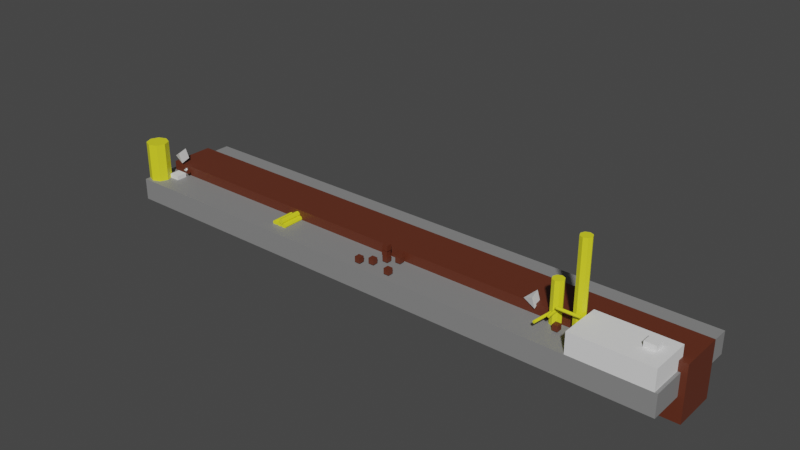 # Source: map_forest.blend  (saved by Blender 2.91.10; exported with 4.5.12 LTS)
import bpy
from mathutils import Matrix  # noqa: F401  (used for matrix-valued properties, if any)

bpy.ops.wm.read_factory_settings(use_empty=True)
scene = bpy.context.scene
scene.name = 'Scene'

# ---- materials (node trees are filled in below, after node groups)
mat_road = bpy.data.materials.new('road')
mat_road.use_transparent_shadow = False
mat_material_001 = bpy.data.materials.new('Material.001')
mat_material_001.use_transparent_shadow = False
mat_material_001.diffuse_color = (0.8, 0.7837, 0.01911, 1.0)
mat_wood = bpy.data.materials.new('Wood')
mat_wood.use_transparent_shadow = False
mat_wood.diffuse_color = (0.1193, 0.02738, 0.01199, 1.0)

# ---- material node trees
mat_road.use_nodes = True; mat_road.node_tree.nodes.clear()
_N = mat_road.node_tree.nodes; _L = mat_road.node_tree.links
n0 = _N.new('ShaderNodeBsdfPrincipled'); n0.name = 'Principled BSDF'; n0.location = (10, 300)
n0.distribution = 'GGX'
n0.subsurface_method = 'BURLEY'
n0.inputs[0].default_value = (0.2396, 0.2396, 0.2396, 1.0)
n0.inputs[3].default_value = 1.45
n0.inputs[27].default_value = (0.0, 0.0, 0.0, 1.0)
n0.inputs[28].default_value = 1.0
n1 = _N.new('ShaderNodeOutputMaterial'); n1.name = 'Material Output'; n1.location = (300, 300)
_L.new(n0.outputs[0], n1.inputs[0])
n1.is_active_output = True
mat_material_001.use_nodes = True; mat_material_001.node_tree.nodes.clear()
_N = mat_material_001.node_tree.nodes; _L = mat_material_001.node_tree.links
n0 = _N.new('ShaderNodeBsdfPrincipled'); n0.name = 'Principled BSDF'; n0.location = (10, 300)
n0.distribution = 'GGX'
n0.subsurface_method = 'BURLEY'
n0.inputs[0].default_value = (0.8, 0.7837, 0.01911, 1.0)
n0.inputs[3].default_value = 1.45
n0.inputs[27].default_value = (0.0, 0.0, 0.0, 1.0)
n0.inputs[28].default_value = 1.0
n1 = _N.new('ShaderNodeOutputMaterial'); n1.name = 'Material Output'; n1.location = (320, 270)
_L.new(n0.outputs[0], n1.inputs[0])
n1.is_active_output = True
mat_wood.use_nodes = True; mat_wood.node_tree.nodes.clear()
_N = mat_wood.node_tree.nodes; _L = mat_wood.node_tree.links
n0 = _N.new('ShaderNodeBsdfPrincipled'); n0.name = 'Principled BSDF'; n0.location = (10, 300)
n0.distribution = 'GGX'
n0.subsurface_method = 'BURLEY'
n0.inputs[0].default_value = (0.1193, 0.02738, 0.01199, 1.0)
n0.inputs[3].default_value = 1.45
n0.inputs[27].default_value = (0.0, 0.0, 0.0, 1.0)
n0.inputs[28].default_value = 1.0
n1 = _N.new('ShaderNodeOutputMaterial'); n1.name = 'Material Output'; n1.location = (320, 270)
_L.new(n0.outputs[0], n1.inputs[0])
n1.is_active_output = True

# ---- world
world_world = bpy.data.worlds.new('World'); scene.world = world_world
world_world.use_nodes = True; world_world.node_tree.nodes.clear()
_N = world_world.node_tree.nodes; _L = world_world.node_tree.links
n0 = _N.new('ShaderNodeOutputWorld'); n0.name = 'World Output'; n0.location = (300, 300)
n1 = _N.new('ShaderNodeBackground'); n1.name = 'Background'; n1.location = (10, 300)
n1.inputs[0].default_value = (0.05088, 0.05088, 0.05088, 1.0)
_L.new(n1.outputs[0], n0.inputs[0])
n0.is_active_output = True
world_world.color = (0.05088, 0.05088, 0.05088)
world_world.use_sun_shadow = False
world_world.sun_shadow_jitter_overblur = 0.0

# ---- meshes
me_cube_007 = bpy.data.meshes.new('Cube.007')
me_cube_007.from_pydata([(-0.5, -0.5, -0.5), (-0.5, -0.5, 0.5), (-0.5, 0.5, -0.5), (-0.5, 0.5, 0.5), (0.5, -0.5, -0.5), (0.5, -0.5, 0.5), (0.5, 0.5, -0.5), (0.5, 0.5, 0.5)], [], [(0, 1, 3, 2), (2, 3, 7, 6), (6, 7, 5, 4), (4, 5, 1, 0), (2, 6, 4, 0), (7, 3, 1, 5)])
_uv = me_cube_007.uv_layers.new(name='UVMap')
_uv.uv.foreach_set('vector', [0.375, 0.0, 0.625, 0.0, 0.625, 0.25, 0.375, 0.25, 0.375, 0.25, 0.625, 0.25, 0.625, 0.5, 0.375, 0.5, 0.375, 0.5, 0.625, 0.5, 0.625, 0.75, 0.375, 0.75, 0.375, 0.75, 0.625, 0.75, 0.625, 1.0, 0.375, 1.0, 0.125, 0.5, 0.375, 0.5, 0.375, 0.75, 0.125, 0.75, 0.625, 0.5, 0.875, 0.5, 0.875, 0.75, 0.625, 0.75])
me_cube_007.materials.append(mat_road)
me_cube_007.use_remesh_fix_poles = True
me_cube_007.use_remesh_preserve_attributes = False
me_cube_007.use_mirror_vertex_groups = False
me_cube_007.update()
me_lisek = bpy.data.meshes.new('Lisek')
me_lisek.from_pydata([(0.1468, -0.02114, 0.44), (0.07324, 0.008155, -0.0003238), (0.1322, 0.2802, 0.2337), (0.08788, 0.5501, 0.4094), (0.07324, 0.5208, -0.0006956), (0.1025, -0.1676, 0.6877), (0.1758, -0.07973, 0.8928), (-0.1468, -0.02114, 0.44), (0.0, 0.03714, 0.4824), (0.0, 0.01156, 0.2188), (-0.07324, 0.008155, -0.0003238), (-0.1322, 0.2802, 0.2337), (0.0, 0.5296, 0.2189), (-0.08788, 0.5501, 0.4094), (0.0, 0.5849, 0.4321), (-0.07324, 0.5208, -0.0006956), (-0.1025, -0.1676, 0.6877), (0.0, -0.3727, 0.5705), (-0.1758, -0.07973, 0.8928), (0.0, -0.1676, 0.7463)], [], [(2, 0, 1), (9, 2, 1), (0, 9, 1), (8, 3, 14), (0, 2, 3), (12, 3, 4), (3, 12, 14), (2, 12, 4), (3, 2, 4), (9, 12, 2), (5, 0, 6), (9, 0, 17), (0, 8, 6), (8, 19, 6), (0, 5, 17), (8, 0, 3), (5, 19, 17), (5, 6, 19), (11, 10, 7), (9, 10, 11), (7, 10, 9), (8, 14, 13), (7, 13, 11), (12, 15, 13), (13, 14, 12), (11, 15, 12), (13, 15, 11), (9, 11, 12), (16, 18, 7), (9, 17, 7), (7, 18, 8), (8, 18, 19), (7, 17, 16), (8, 13, 7), (16, 17, 19), (16, 19, 18)])
me_lisek.polygons.foreach_set('use_smooth', [True] * 36)
me_lisek.use_remesh_fix_poles = True
me_lisek.use_remesh_preserve_attributes = False
me_lisek.use_mirror_vertex_groups = False
me_lisek.update()
me_lisek.normals_split_custom_set([tuple(v) for v in zip(*[iter([0.7975, 0.07409, -0.5988, 0.9965, -0.08276, 0.008698, -0.006543, -0.2745, -0.9616, 0.0, -0.8072, -0.5903, 0.7975, 0.07409, -0.5988, -0.006543, -0.2745, -0.9616, 0.9965, -0.08276, 0.008698, 0.0, -0.8072, -0.5903, -0.006543, -0.2745, -0.9616, 0.0, 0.6201, 0.7845, 0.6881, 0.5859, 0.428, -9.714e-09, 0.8212, 0.5706, 0.9965, -0.08276, 0.008698, 0.7975, 0.07409, -0.5988, 0.6881, 0.5859, 0.428, -9.281e-09, 0.8816, -0.472, 0.6881, 0.5859, 0.428, 0.0355, 0.235, -0.9713, 0.6881, 0.5859, 0.428, -9.281e-09, 0.8816, -0.472, -9.714e-09, 0.8212, 0.5706, 0.7975, 0.07409, -0.5988, -9.281e-09, 0.8816, -0.472, 0.0355, 0.235, -0.9713, 0.6881, 0.5859, 0.428, 0.7975, 0.07409, -0.5988, 0.0355, 0.235, -0.9713, 0.0, -0.8072, -0.5903, -9.281e-09, 0.8816, -0.472, 0.7975, 0.07409, -0.5988, 0.7257, -0.661, 0.1906, 0.9965, -0.08276, 0.008698, 0.4169, 0.1037, 0.903, 0.0, -0.8072, -0.5903, 0.9965, -0.08276, 0.008698, -1.74e-08, -0.9993, -0.03869, 0.9965, -0.08276, 0.008698, 0.0, 0.6201, 0.7845, 0.4169, 0.1037, 0.903, 0.0, 0.6201, 0.7845, -3.302e-09, -0.3627, 0.9319, 0.4169, 0.1037, 0.903, 0.9965, -0.08276, 0.008698, 0.7257, -0.661, 0.1906, -1.74e-08, -0.9993, -0.03869, 0.0, 0.6201, 0.7845, 0.9965, -0.08276, 0.008698, 0.6881, 0.5859, 0.428, 0.7257, -0.661, 0.1906, -3.302e-09, -0.3627, 0.9319, -1.74e-08, -0.9993, -0.03869, 0.7257, -0.661, 0.1906, 0.4169, 0.1037, 0.903, -3.302e-09, -0.3627, 0.9319, -0.7975, 0.07409, -0.5988, 0.006543, -0.2745, -0.9616, -0.9965, -0.08276, 0.008698, 0.0, -0.8072, -0.5903, 0.006543, -0.2745, -0.9616, -0.7975, 0.07409, -0.5988, -0.9965, -0.08276, 0.008698, 0.006543, -0.2745, -0.9616, 0.0, -0.8072, -0.5903, 0.0, 0.6201, 0.7845, -9.714e-09, 0.8212, 0.5706, -0.6881, 0.5859, 0.428, -0.9965, -0.08276, 0.008698, -0.6881, 0.5859, 0.428, -0.7975, 0.07409, -0.5988, -9.281e-09, 0.8816, -0.472, -0.0355, 0.235, -0.9713, -0.6881, 0.5859, 0.428, -0.6881, 0.5859, 0.428, -9.714e-09, 0.8212, 0.5706, -9.281e-09, 0.8816, -0.472, -0.7975, 0.07409, -0.5988, -0.0355, 0.235, -0.9713, -9.281e-09, 0.8816, -0.472, -0.6881, 0.5859, 0.428, -0.0355, 0.235, -0.9713, -0.7975, 0.07409, -0.5988, 0.0, -0.8072, -0.5903, -0.7975, 0.07409, -0.5988, -9.281e-09, 0.8816, -0.472, -0.7257, -0.661, 0.1906, -0.4169, 0.1037, 0.903, -0.9965, -0.08276, 0.008698, 0.0, -0.8072, -0.5903, -1.74e-08, -0.9993, -0.03869, -0.9965, -0.08276, 0.008698, -0.9965, -0.08276, 0.008698, -0.4169, 0.1037, 0.903, 0.0, 0.6201, 0.7845, 0.0, 0.6201, 0.7845, -0.4169, 0.1037, 0.903, -3.302e-09, -0.3627, 0.9319, -0.9965, -0.08276, 0.008698, -1.74e-08, -0.9993, -0.03869, -0.7257, -0.661, 0.1906, 0.0, 0.6201, 0.7845, -0.6881, 0.5859, 0.428, -0.9965, -0.08276, 0.008698, -0.7257, -0.661, 0.1906, -1.74e-08, -0.9993, -0.03869, -3.302e-09, -0.3627, 0.9319, -0.7257, -0.661, 0.1906, -3.302e-09, -0.3627, 0.9319, -0.4169, 0.1037, 0.903])] * 3)])
me_cylinder_031 = bpy.data.meshes.new('Cylinder.031')
me_cylinder_031.from_pydata([(0.0, 0.1, 0.02262), (0.0, 0.1, 0.02262), (0.0, 0.1, 0.02262), (0.0, 0.1, 2.023), (0.0, 0.1, 2.023), (0.0, 0.1, 2.023), (0.07071, 0.07071, 0.02262), (0.07071, 0.07071, 0.02262), (0.07071, 0.07071, 0.02262), (0.07071, 0.07071, 2.023), (0.07071, 0.07071, 2.023), (0.07071, 0.07071, 2.023), (0.1, -4.371e-09, 0.02262), (0.1, -4.371e-09, 0.02262), (0.1, -4.371e-09, 0.02262), (0.1, -4.371e-09, 2.023), (0.1, -4.371e-09, 2.023), (0.1, -4.371e-09, 2.023), (0.07071, -0.07071, 0.02262), (0.07071, -0.07071, 0.02262), (0.07071, -0.07071, 0.02262), (0.07071, -0.07071, 2.023), (0.07071, -0.07071, 2.023), (0.07071, -0.07071, 2.023), (-8.742e-09, -0.1, 0.02262), (-8.742e-09, -0.1, 0.02262), (-8.742e-09, -0.1, 0.02262), (-8.742e-09, -0.1, 2.023), (-8.742e-09, -0.1, 2.023), (-8.742e-09, -0.1, 2.023), (-0.07071, -0.07071, 0.02262), (-0.07071, -0.07071, 0.02262), (-0.07071, -0.07071, 0.02262), (-0.07071, -0.07071, 2.023), (-0.07071, -0.07071, 2.023), (-0.07071, -0.07071, 2.023), (-0.1, 1.192e-09, 0.02262), (-0.1, 1.192e-09, 0.02262), (-0.1, 1.192e-09, 0.02262), (-0.1, 1.192e-09, 2.023), (-0.1, 1.192e-09, 2.023), (-0.1, 1.192e-09, 2.023), (-0.07071, 0.07071, 0.02262), (-0.07071, 0.07071, 0.02262), (-0.07071, 0.07071, 0.02262), (-0.07071, 0.07071, 2.023), (-0.07071, 0.07071, 2.023), (-0.07071, 0.07071, 2.023)], [], [(2, 5, 10), (2, 10, 7), (8, 11, 16), (8, 16, 13), (14, 17, 23), (14, 23, 20), (19, 22, 29), (19, 29, 26), (24, 27, 34), (24, 34, 31), (30, 33, 40), (30, 40, 37), (15, 9, 4), (4, 47, 41), (41, 35, 28), (28, 21, 15), (15, 4, 41), (41, 28, 15), (36, 39, 45), (36, 45, 42), (43, 46, 3), (43, 3, 0), (44, 1, 6), (6, 12, 18), (18, 25, 32), (32, 38, 44), (44, 6, 18), (18, 32, 44)])
me_cylinder_031.polygons.foreach_set('use_smooth', [0, 0, 0, 0, 0, 0, 0, 0, 0, 0, 1, 1, 0, 0, 0, 0, 0, 0, 1, 1, 1, 1, 0, 1, 0, 0, 0, 0])
_uv = me_cylinder_031.uv_layers.new(name='UVMap')
_uv.uv.foreach_set('vector', [1.0, 0.5, 1.0, 1.0, 0.875, 1.0, 1.0, 0.5, 0.875, 1.0, 0.875, 0.5, 0.875, 0.5, 0.875, 1.0, 0.75, 1.0, 0.875, 0.5, 0.75, 1.0, 0.75, 0.5, 0.75, 0.5, 0.75, 1.0, 0.625, 1.0, 0.75, 0.5, 0.625, 1.0, 0.625, 0.5, 0.625, 0.5, 0.625, 1.0, 0.5, 1.0, 0.625, 0.5, 0.5, 1.0, 0.5, 0.5, 0.5, 0.5, 0.5, 1.0, 0.375, 1.0, 0.5, 0.5, 0.375, 1.0, 0.375, 0.5, 0.375, 0.5, 0.375, 1.0, 0.25, 1.0, 0.375, 0.5, 0.25, 1.0, 0.25, 0.5, 0.49, 0.25, 0.4197, 0.4197, 0.25, 0.49, 0.25, 0.49, 0.08029, 0.4197, 0.01, 0.25, 0.01, 0.25, 0.08029, 0.08029, 0.25, 0.01, 0.25, 0.01, 0.4197, 0.08029, 0.49, 0.25, 0.49, 0.25, 0.25, 0.49, 0.01, 0.25, 0.01, 0.25, 0.25, 0.01, 0.49, 0.25, 0.25, 0.5, 0.25, 1.0, 0.125, 1.0, 0.25, 0.5, 0.125, 1.0, 0.125, 0.5, 0.125, 0.5, 0.125, 1.0, 0.0, 1.0, 0.125, 0.5, 0.0, 1.0, 0.0, 0.5, 0.5803, 0.4197, 0.75, 0.49, 0.9197, 0.4197, 0.9197, 0.4197, 0.99, 0.25, 0.9197, 0.08029, 0.9197, 0.08029, 0.75, 0.01, 0.5803, 0.08029, 0.5803, 0.08029, 0.51, 0.25, 0.5803, 0.4197, 0.5803, 0.4197, 0.9197, 0.4197, 0.9197, 0.08029, 0.9197, 0.08029, 0.5803, 0.08029, 0.5803, 0.4197])
me_cylinder_031.materials.append(mat_material_001)
me_cylinder_031.use_remesh_fix_poles = True
me_cylinder_031.use_remesh_preserve_attributes = False
me_cylinder_031.use_mirror_vertex_groups = False
me_cylinder_031.update()
me_cylinder_031.normals_split_custom_set([tuple(v) for v in zip(*[iter([0.3827, 0.9239, 0.0, 0.3827, 0.9239, 0.0, 0.3827, 0.9239, 0.0, 0.3827, 0.9239, 0.0, 0.3827, 0.9239, 0.0, 0.3827, 0.9239, 0.0, 0.9239, 0.3827, 0.0, 0.9239, 0.3827, 0.0, 0.9239, 0.3827, 0.0, 0.9239, 0.3827, 0.0, 0.9239, 0.3827, 0.0, 0.9239, 0.3827, 0.0, 0.9239, -0.3827, 0.0, 0.9239, -0.3827, 0.0, 0.9239, -0.3827, 0.0, 0.9239, -0.3827, 0.0, 0.9239, -0.3827, 0.0, 0.9239, -0.3827, 0.0, 0.3827, -0.9239, 0.0, 0.3827, -0.9239, 0.0, 0.3827, -0.9239, 0.0, 0.3827, -0.9239, 0.0, 0.3827, -0.9239, 0.0, 0.3827, -0.9239, 0.0, -0.3827, -0.9239, 0.0, -0.3827, -0.9239, 0.0, -0.3827, -0.9239, 0.0, -0.3827, -0.9239, 0.0, -0.3827, -0.9239, 0.0, -0.3827, -0.9239, 0.0, -0.9239, -0.3827, 0.0, -0.9239, -0.3827, 0.0, -0.9239, -0.3827, 0.0, -0.9239, -0.3827, 0.0, -0.9239, -0.3827, 0.0, -0.9239, -0.3827, 0.0, 0.0, 0.0, 1.0, 0.0, 0.0, 1.0, 0.0, 0.0, 1.0, 0.0, 0.0, 1.0, 0.0, 0.0, 1.0, 0.0, 0.0, 1.0, 0.0, 0.0, 1.0, 0.0, 0.0, 1.0, 0.0, 0.0, 1.0, 0.0, 0.0, 1.0, 0.0, 0.0, 1.0, 0.0, 0.0, 1.0, 0.0, 0.0, 1.0, 0.0, 0.0, 1.0, 0.0, 0.0, 1.0, 0.0, 0.0, 1.0, 0.0, 0.0, 1.0, 0.0, 0.0, 1.0, -0.9239, 0.3827, 0.0, -0.9239, 0.3827, 0.0, -0.9239, 0.3827, 0.0, -0.9239, 0.3827, 0.0, -0.9239, 0.3827, 0.0, -0.9239, 0.3827, 0.0, -0.3827, 0.9239, 0.0, -0.3827, 0.9239, 0.0, -0.3827, 0.9239, 0.0, -0.3827, 0.9239, 0.0, -0.3827, 0.9239, 0.0, -0.3827, 0.9239, 0.0, 0.0, 0.0, -1.0, 0.0, 0.0, -1.0, 0.0, 0.0, -1.0, 5.621e-08, 0.0, -1.0, 5.621e-08, 0.0, -1.0, 5.621e-08, 0.0, -1.0, 0.0, 0.0, -1.0, 0.0, 0.0, -1.0, 0.0, 0.0, -1.0, 0.0, 0.0, -1.0, 0.0, 0.0, -1.0, 0.0, 0.0, -1.0, 0.0, 0.0, -1.0, 0.0, 0.0, -1.0, 0.0, 0.0, -1.0, 2.328e-08, 0.0, -1.0, 2.328e-08, 0.0, -1.0, 2.328e-08, 0.0, -1.0])] * 3)])
me_cylinder_086 = bpy.data.meshes.new('Cylinder.086')
me_cylinder_086.from_pydata([(0.0, 0.1, 0.02262), (0.0, 0.1, 0.02262), (0.0, 0.1, 0.02262), (0.0, 0.1, 2.023), (0.0, 0.1, 2.023), (0.0, 0.1, 2.023), (0.07071, 0.07071, 0.02262), (0.07071, 0.07071, 0.02262), (0.07071, 0.07071, 0.02262), (0.07071, 0.07071, 2.023), (0.07071, 0.07071, 2.023), (0.07071, 0.07071, 2.023), (0.1, -4.371e-09, 0.02262), (0.1, -4.371e-09, 0.02262), (0.1, -4.371e-09, 0.02262), (0.1, -4.371e-09, 2.023), (0.1, -4.371e-09, 2.023), (0.1, -4.371e-09, 2.023), (0.07071, -0.07071, 0.02262), (0.07071, -0.07071, 0.02262), (0.07071, -0.07071, 0.02262), (0.07071, -0.07071, 2.023), (0.07071, -0.07071, 2.023), (0.07071, -0.07071, 2.023), (-8.742e-09, -0.1, 0.02262), (-8.742e-09, -0.1, 0.02262), (-8.742e-09, -0.1, 0.02262), (-8.742e-09, -0.1, 2.023), (-8.742e-09, -0.1, 2.023), (-8.742e-09, -0.1, 2.023), (-0.07071, -0.07071, 0.02262), (-0.07071, -0.07071, 0.02262), (-0.07071, -0.07071, 0.02262), (-0.07071, -0.07071, 2.023), (-0.07071, -0.07071, 2.023), (-0.07071, -0.07071, 2.023), (-0.1, 1.192e-09, 0.02262), (-0.1, 1.192e-09, 0.02262), (-0.1, 1.192e-09, 0.02262), (-0.1, 1.192e-09, 2.023), (-0.1, 1.192e-09, 2.023), (-0.1, 1.192e-09, 2.023), (-0.07071, 0.07071, 0.02262), (-0.07071, 0.07071, 0.02262), (-0.07071, 0.07071, 0.02262), (-0.07071, 0.07071, 2.023), (-0.07071, 0.07071, 2.023), (-0.07071, 0.07071, 2.023)], [], [(2, 5, 10), (2, 10, 7), (8, 11, 16), (8, 16, 13), (14, 17, 23), (14, 23, 20), (19, 22, 29), (19, 29, 26), (24, 27, 34), (24, 34, 31), (30, 33, 40), (30, 40, 37), (15, 9, 4), (4, 47, 41), (41, 35, 28), (28, 21, 15), (15, 4, 41), (41, 28, 15), (36, 39, 45), (36, 45, 42), (43, 46, 3), (43, 3, 0), (44, 1, 6), (6, 12, 18), (18, 25, 32), (32, 38, 44), (44, 6, 18), (18, 32, 44)])
me_cylinder_086.polygons.foreach_set('use_smooth', [0, 0, 0, 0, 0, 0, 0, 0, 0, 0, 1, 1, 0, 0, 0, 0, 0, 0, 1, 1, 1, 1, 0, 1, 0, 0, 0, 0])
_uv = me_cylinder_086.uv_layers.new(name='UVMap')
_uv.uv.foreach_set('vector', [1.0, 0.5, 1.0, 1.0, 0.875, 1.0, 1.0, 0.5, 0.875, 1.0, 0.875, 0.5, 0.875, 0.5, 0.875, 1.0, 0.75, 1.0, 0.875, 0.5, 0.75, 1.0, 0.75, 0.5, 0.75, 0.5, 0.75, 1.0, 0.625, 1.0, 0.75, 0.5, 0.625, 1.0, 0.625, 0.5, 0.625, 0.5, 0.625, 1.0, 0.5, 1.0, 0.625, 0.5, 0.5, 1.0, 0.5, 0.5, 0.5, 0.5, 0.5, 1.0, 0.375, 1.0, 0.5, 0.5, 0.375, 1.0, 0.375, 0.5, 0.375, 0.5, 0.375, 1.0, 0.25, 1.0, 0.375, 0.5, 0.25, 1.0, 0.25, 0.5, 0.49, 0.25, 0.4197, 0.4197, 0.25, 0.49, 0.25, 0.49, 0.08029, 0.4197, 0.01, 0.25, 0.01, 0.25, 0.08029, 0.08029, 0.25, 0.01, 0.25, 0.01, 0.4197, 0.08029, 0.49, 0.25, 0.49, 0.25, 0.25, 0.49, 0.01, 0.25, 0.01, 0.25, 0.25, 0.01, 0.49, 0.25, 0.25, 0.5, 0.25, 1.0, 0.125, 1.0, 0.25, 0.5, 0.125, 1.0, 0.125, 0.5, 0.125, 0.5, 0.125, 1.0, 0.0, 1.0, 0.125, 0.5, 0.0, 1.0, 0.0, 0.5, 0.5803, 0.4197, 0.75, 0.49, 0.9197, 0.4197, 0.9197, 0.4197, 0.99, 0.25, 0.9197, 0.08029, 0.9197, 0.08029, 0.75, 0.01, 0.5803, 0.08029, 0.5803, 0.08029, 0.51, 0.25, 0.5803, 0.4197, 0.5803, 0.4197, 0.9197, 0.4197, 0.9197, 0.08029, 0.9197, 0.08029, 0.5803, 0.08029, 0.5803, 0.4197])
me_cylinder_086.materials.append(mat_material_001)
me_cylinder_086.use_remesh_fix_poles = True
me_cylinder_086.use_remesh_preserve_attributes = False
me_cylinder_086.use_mirror_vertex_groups = False
me_cylinder_086.update()
me_cylinder_086.normals_split_custom_set([tuple(v) for v in zip(*[iter([0.3827, 0.9239, 0.0, 0.3827, 0.9239, 0.0, 0.3827, 0.9239, 0.0, 0.3827, 0.9239, 0.0, 0.3827, 0.9239, 0.0, 0.3827, 0.9239, 0.0, 0.9239, 0.3827, 0.0, 0.9239, 0.3827, 0.0, 0.9239, 0.3827, 0.0, 0.9239, 0.3827, 0.0, 0.9239, 0.3827, 0.0, 0.9239, 0.3827, 0.0, 0.9239, -0.3827, 0.0, 0.9239, -0.3827, 0.0, 0.9239, -0.3827, 0.0, 0.9239, -0.3827, 0.0, 0.9239, -0.3827, 0.0, 0.9239, -0.3827, 0.0, 0.3827, -0.9239, 0.0, 0.3827, -0.9239, 0.0, 0.3827, -0.9239, 0.0, 0.3827, -0.9239, 0.0, 0.3827, -0.9239, 0.0, 0.3827, -0.9239, 0.0, -0.3827, -0.9239, 0.0, -0.3827, -0.9239, 0.0, -0.3827, -0.9239, 0.0, -0.3827, -0.9239, 0.0, -0.3827, -0.9239, 0.0, -0.3827, -0.9239, 0.0, -0.9239, -0.3827, 0.0, -0.9239, -0.3827, 0.0, -0.9239, -0.3827, 0.0, -0.9239, -0.3827, 0.0, -0.9239, -0.3827, 0.0, -0.9239, -0.3827, 0.0, 0.0, 0.0, 1.0, 0.0, 0.0, 1.0, 0.0, 0.0, 1.0, 0.0, 0.0, 1.0, 0.0, 0.0, 1.0, 0.0, 0.0, 1.0, 0.0, 0.0, 1.0, 0.0, 0.0, 1.0, 0.0, 0.0, 1.0, 0.0, 0.0, 1.0, 0.0, 0.0, 1.0, 0.0, 0.0, 1.0, 0.0, 0.0, 1.0, 0.0, 0.0, 1.0, 0.0, 0.0, 1.0, 0.0, 0.0, 1.0, 0.0, 0.0, 1.0, 0.0, 0.0, 1.0, -0.9239, 0.3827, 0.0, -0.9239, 0.3827, 0.0, -0.9239, 0.3827, 0.0, -0.9239, 0.3827, 0.0, -0.9239, 0.3827, 0.0, -0.9239, 0.3827, 0.0, -0.3827, 0.9239, 0.0, -0.3827, 0.9239, 0.0, -0.3827, 0.9239, 0.0, -0.3827, 0.9239, 0.0, -0.3827, 0.9239, 0.0, -0.3827, 0.9239, 0.0, 0.0, 0.0, -1.0, 0.0, 0.0, -1.0, 0.0, 0.0, -1.0, 5.621e-08, 0.0, -1.0, 5.621e-08, 0.0, -1.0, 5.621e-08, 0.0, -1.0, 0.0, 0.0, -1.0, 0.0, 0.0, -1.0, 0.0, 0.0, -1.0, 0.0, 0.0, -1.0, 0.0, 0.0, -1.0, 0.0, 0.0, -1.0, 0.0, 0.0, -1.0, 0.0, 0.0, -1.0, 0.0, 0.0, -1.0, 2.328e-08, 0.0, -1.0, 2.328e-08, 0.0, -1.0, 2.328e-08, 0.0, -1.0])] * 3)])
me_cube_026 = bpy.data.meshes.new('Cube.026')
me_cube_026.from_pydata([(-0.5, -0.5, -0.5), (-0.5, -0.5, 0.5), (-0.5, 0.5, -0.5), (-0.5, 0.5, 0.5), (0.5, -0.5, -0.5), (0.5, -0.5, 0.5), (0.5, 0.5, -0.5), (0.5, 0.5, 0.5)], [], [(0, 1, 3, 2), (2, 3, 7, 6), (6, 7, 5, 4), (4, 5, 1, 0), (2, 6, 4, 0), (7, 3, 1, 5)])
_uv = me_cube_026.uv_layers.new(name='UVMap')
_uv.uv.foreach_set('vector', [0.375, 0.0, 0.625, 0.0, 0.625, 0.25, 0.375, 0.25, 0.375, 0.25, 0.625, 0.25, 0.625, 0.5, 0.375, 0.5, 0.375, 0.5, 0.625, 0.5, 0.625, 0.75, 0.375, 0.75, 0.375, 0.75, 0.625, 0.75, 0.625, 1.0, 0.375, 1.0, 0.125, 0.5, 0.375, 0.5, 0.375, 0.75, 0.125, 0.75, 0.625, 0.5, 0.875, 0.5, 0.875, 0.75, 0.625, 0.75])
me_cube_026.materials.append(mat_wood)
me_cube_026.use_remesh_fix_poles = True
me_cube_026.use_remesh_preserve_attributes = False
me_cube_026.use_mirror_vertex_groups = False
me_cube_026.update()
me_cylinder_087 = bpy.data.meshes.new('Cylinder.087')
me_cylinder_087.from_pydata([(0.0, 0.1, 0.02262), (0.0, 0.1, 0.02262), (0.0, 0.1, 0.02262), (0.0, 0.1, 2.023), (0.0, 0.1, 2.023), (0.0, 0.1, 2.023), (0.07071, 0.07071, 0.02262), (0.07071, 0.07071, 0.02262), (0.07071, 0.07071, 0.02262), (0.07071, 0.07071, 2.023), (0.07071, 0.07071, 2.023), (0.07071, 0.07071, 2.023), (0.1, -4.371e-09, 0.02262), (0.1, -4.371e-09, 0.02262), (0.1, -4.371e-09, 0.02262), (0.1, -4.371e-09, 2.023), (0.1, -4.371e-09, 2.023), (0.1, -4.371e-09, 2.023), (0.07071, -0.07071, 0.02262), (0.07071, -0.07071, 0.02262), (0.07071, -0.07071, 0.02262), (0.07071, -0.07071, 2.023), (0.07071, -0.07071, 2.023), (0.07071, -0.07071, 2.023), (-8.742e-09, -0.1, 0.02262), (-8.742e-09, -0.1, 0.02262), (-8.742e-09, -0.1, 0.02262), (-8.742e-09, -0.1, 2.023), (-8.742e-09, -0.1, 2.023), (-8.742e-09, -0.1, 2.023), (-0.07071, -0.07071, 0.02262), (-0.07071, -0.07071, 0.02262), (-0.07071, -0.07071, 0.02262), (-0.07071, -0.07071, 2.023), (-0.07071, -0.07071, 2.023), (-0.07071, -0.07071, 2.023), (-0.1, 1.192e-09, 0.02262), (-0.1, 1.192e-09, 0.02262), (-0.1, 1.192e-09, 0.02262), (-0.1, 1.192e-09, 2.023), (-0.1, 1.192e-09, 2.023), (-0.1, 1.192e-09, 2.023), (-0.07071, 0.07071, 0.02262), (-0.07071, 0.07071, 0.02262), (-0.07071, 0.07071, 0.02262), (-0.07071, 0.07071, 2.023), (-0.07071, 0.07071, 2.023), (-0.07071, 0.07071, 2.023)], [], [(2, 5, 10), (2, 10, 7), (8, 11, 16), (8, 16, 13), (14, 17, 23), (14, 23, 20), (19, 22, 29), (19, 29, 26), (24, 27, 34), (24, 34, 31), (30, 33, 40), (30, 40, 37), (15, 9, 4), (4, 47, 41), (41, 35, 28), (28, 21, 15), (15, 4, 41), (41, 28, 15), (36, 39, 45), (36, 45, 42), (43, 46, 3), (43, 3, 0), (44, 1, 6), (6, 12, 18), (18, 25, 32), (32, 38, 44), (44, 6, 18), (18, 32, 44)])
me_cylinder_087.polygons.foreach_set('use_smooth', [0, 0, 0, 0, 0, 0, 0, 0, 0, 0, 1, 1, 0, 0, 0, 0, 0, 0, 1, 1, 1, 1, 0, 1, 0, 0, 0, 0])
_uv = me_cylinder_087.uv_layers.new(name='UVMap')
_uv.uv.foreach_set('vector', [1.0, 0.5, 1.0, 1.0, 0.875, 1.0, 1.0, 0.5, 0.875, 1.0, 0.875, 0.5, 0.875, 0.5, 0.875, 1.0, 0.75, 1.0, 0.875, 0.5, 0.75, 1.0, 0.75, 0.5, 0.75, 0.5, 0.75, 1.0, 0.625, 1.0, 0.75, 0.5, 0.625, 1.0, 0.625, 0.5, 0.625, 0.5, 0.625, 1.0, 0.5, 1.0, 0.625, 0.5, 0.5, 1.0, 0.5, 0.5, 0.5, 0.5, 0.5, 1.0, 0.375, 1.0, 0.5, 0.5, 0.375, 1.0, 0.375, 0.5, 0.375, 0.5, 0.375, 1.0, 0.25, 1.0, 0.375, 0.5, 0.25, 1.0, 0.25, 0.5, 0.49, 0.25, 0.4197, 0.4197, 0.25, 0.49, 0.25, 0.49, 0.08029, 0.4197, 0.01, 0.25, 0.01, 0.25, 0.08029, 0.08029, 0.25, 0.01, 0.25, 0.01, 0.4197, 0.08029, 0.49, 0.25, 0.49, 0.25, 0.25, 0.49, 0.01, 0.25, 0.01, 0.25, 0.25, 0.01, 0.49, 0.25, 0.25, 0.5, 0.25, 1.0, 0.125, 1.0, 0.25, 0.5, 0.125, 1.0, 0.125, 0.5, 0.125, 0.5, 0.125, 1.0, 0.0, 1.0, 0.125, 0.5, 0.0, 1.0, 0.0, 0.5, 0.5803, 0.4197, 0.75, 0.49, 0.9197, 0.4197, 0.9197, 0.4197, 0.99, 0.25, 0.9197, 0.08029, 0.9197, 0.08029, 0.75, 0.01, 0.5803, 0.08029, 0.5803, 0.08029, 0.51, 0.25, 0.5803, 0.4197, 0.5803, 0.4197, 0.9197, 0.4197, 0.9197, 0.08029, 0.9197, 0.08029, 0.5803, 0.08029, 0.5803, 0.4197])
me_cylinder_087.materials.append(mat_material_001)
me_cylinder_087.use_remesh_fix_poles = True
me_cylinder_087.use_remesh_preserve_attributes = False
me_cylinder_087.use_mirror_vertex_groups = False
me_cylinder_087.update()
me_cylinder_087.normals_split_custom_set([tuple(v) for v in zip(*[iter([0.3827, 0.9239, 0.0, 0.3827, 0.9239, 0.0, 0.3827, 0.9239, 0.0, 0.3827, 0.9239, 0.0, 0.3827, 0.9239, 0.0, 0.3827, 0.9239, 0.0, 0.9239, 0.3827, 0.0, 0.9239, 0.3827, 0.0, 0.9239, 0.3827, 0.0, 0.9239, 0.3827, 0.0, 0.9239, 0.3827, 0.0, 0.9239, 0.3827, 0.0, 0.9239, -0.3827, 0.0, 0.9239, -0.3827, 0.0, 0.9239, -0.3827, 0.0, 0.9239, -0.3827, 0.0, 0.9239, -0.3827, 0.0, 0.9239, -0.3827, 0.0, 0.3827, -0.9239, 0.0, 0.3827, -0.9239, 0.0, 0.3827, -0.9239, 0.0, 0.3827, -0.9239, 0.0, 0.3827, -0.9239, 0.0, 0.3827, -0.9239, 0.0, -0.3827, -0.9239, 0.0, -0.3827, -0.9239, 0.0, -0.3827, -0.9239, 0.0, -0.3827, -0.9239, 0.0, -0.3827, -0.9239, 0.0, -0.3827, -0.9239, 0.0, -0.9239, -0.3827, 0.0, -0.9239, -0.3827, 0.0, -0.9239, -0.3827, 0.0, -0.9239, -0.3827, 0.0, -0.9239, -0.3827, 0.0, -0.9239, -0.3827, 0.0, 0.0, 0.0, 1.0, 0.0, 0.0, 1.0, 0.0, 0.0, 1.0, 0.0, 0.0, 1.0, 0.0, 0.0, 1.0, 0.0, 0.0, 1.0, 0.0, 0.0, 1.0, 0.0, 0.0, 1.0, 0.0, 0.0, 1.0, 0.0, 0.0, 1.0, 0.0, 0.0, 1.0, 0.0, 0.0, 1.0, 0.0, 0.0, 1.0, 0.0, 0.0, 1.0, 0.0, 0.0, 1.0, 0.0, 0.0, 1.0, 0.0, 0.0, 1.0, 0.0, 0.0, 1.0, -0.9239, 0.3827, 0.0, -0.9239, 0.3827, 0.0, -0.9239, 0.3827, 0.0, -0.9239, 0.3827, 0.0, -0.9239, 0.3827, 0.0, -0.9239, 0.3827, 0.0, -0.3827, 0.9239, 0.0, -0.3827, 0.9239, 0.0, -0.3827, 0.9239, 0.0, -0.3827, 0.9239, 0.0, -0.3827, 0.9239, 0.0, -0.3827, 0.9239, 0.0, 0.0, 0.0, -1.0, 0.0, 0.0, -1.0, 0.0, 0.0, -1.0, 5.621e-08, 0.0, -1.0, 5.621e-08, 0.0, -1.0, 5.621e-08, 0.0, -1.0, 0.0, 0.0, -1.0, 0.0, 0.0, -1.0, 0.0, 0.0, -1.0, 0.0, 0.0, -1.0, 0.0, 0.0, -1.0, 0.0, 0.0, -1.0, 0.0, 0.0, -1.0, 0.0, 0.0, -1.0, 0.0, 0.0, -1.0, 2.328e-08, 0.0, -1.0, 2.328e-08, 0.0, -1.0, 2.328e-08, 0.0, -1.0])] * 3)])
me_cylinder_089 = bpy.data.meshes.new('Cylinder.089')
me_cylinder_089.from_pydata([(0.0, 0.5, -0.4887), (0.0, 0.5, -0.4887), (0.0, 0.5, -0.4887), (0.0, 0.5, 0.5113), (0.0, 0.5, 0.5113), (0.0, 0.5, 0.5113), (0.3536, 0.3536, -0.4887), (0.3536, 0.3536, -0.4887), (0.3536, 0.3536, -0.4887), (0.3536, 0.3536, 0.5113), (0.3536, 0.3536, 0.5113), (0.3536, 0.3536, 0.5113), (0.5, -2.186e-08, -0.4887), (0.5, -2.186e-08, -0.4887), (0.5, -2.186e-08, -0.4887), (0.5, -2.186e-08, 0.5113), (0.5, -2.186e-08, 0.5113), (0.5, -2.186e-08, 0.5113), (0.3536, -0.3536, -0.4887), (0.3536, -0.3536, -0.4887), (0.3536, -0.3536, -0.4887), (0.3536, -0.3536, 0.5113), (0.3536, -0.3536, 0.5113), (0.3536, -0.3536, 0.5113), (-4.371e-08, -0.5, -0.4887), (-4.371e-08, -0.5, -0.4887), (-4.371e-08, -0.5, -0.4887), (-4.371e-08, -0.5, 0.5113), (-4.371e-08, -0.5, 0.5113), (-4.371e-08, -0.5, 0.5113), (-0.3536, -0.3536, -0.4887), (-0.3536, -0.3536, -0.4887), (-0.3536, -0.3536, -0.4887), (-0.3536, -0.3536, 0.5113), (-0.3536, -0.3536, 0.5113), (-0.3536, -0.3536, 0.5113), (-0.5, 5.962e-09, -0.4887), (-0.5, 5.962e-09, -0.4887), (-0.5, 5.962e-09, -0.4887), (-0.5, 5.962e-09, 0.5113), (-0.5, 5.962e-09, 0.5113), (-0.5, 5.962e-09, 0.5113), (-0.3536, 0.3536, -0.4887), (-0.3536, 0.3536, -0.4887), (-0.3536, 0.3536, -0.4887), (-0.3536, 0.3536, 0.5113), (-0.3536, 0.3536, 0.5113), (-0.3536, 0.3536, 0.5113)], [], [(2, 5, 10), (2, 10, 7), (8, 11, 16), (8, 16, 13), (14, 17, 23), (14, 23, 20), (19, 22, 29), (19, 29, 26), (24, 27, 34), (24, 34, 31), (30, 33, 40), (30, 40, 37), (15, 9, 4), (4, 47, 41), (41, 35, 28), (28, 21, 15), (15, 4, 41), (41, 28, 15), (36, 39, 45), (36, 45, 42), (43, 46, 3), (43, 3, 0), (44, 1, 6), (6, 12, 18), (18, 25, 32), (32, 38, 44), (44, 6, 18), (18, 32, 44)])
me_cylinder_089.polygons.foreach_set('use_smooth', [0, 0, 0, 0, 0, 0, 0, 0, 0, 0, 1, 1, 0, 0, 0, 0, 0, 0, 1, 1, 1, 1, 0, 1, 0, 0, 0, 0])
_uv = me_cylinder_089.uv_layers.new(name='UVMap')
_uv.uv.foreach_set('vector', [1.0, 0.5, 1.0, 1.0, 0.875, 1.0, 1.0, 0.5, 0.875, 1.0, 0.875, 0.5, 0.875, 0.5, 0.875, 1.0, 0.75, 1.0, 0.875, 0.5, 0.75, 1.0, 0.75, 0.5, 0.75, 0.5, 0.75, 1.0, 0.625, 1.0, 0.75, 0.5, 0.625, 1.0, 0.625, 0.5, 0.625, 0.5, 0.625, 1.0, 0.5, 1.0, 0.625, 0.5, 0.5, 1.0, 0.5, 0.5, 0.5, 0.5, 0.5, 1.0, 0.375, 1.0, 0.5, 0.5, 0.375, 1.0, 0.375, 0.5, 0.375, 0.5, 0.375, 1.0, 0.25, 1.0, 0.375, 0.5, 0.25, 1.0, 0.25, 0.5, 0.49, 0.25, 0.4197, 0.4197, 0.25, 0.49, 0.25, 0.49, 0.08029, 0.4197, 0.01, 0.25, 0.01, 0.25, 0.08029, 0.08029, 0.25, 0.01, 0.25, 0.01, 0.4197, 0.08029, 0.49, 0.25, 0.49, 0.25, 0.25, 0.49, 0.01, 0.25, 0.01, 0.25, 0.25, 0.01, 0.49, 0.25, 0.25, 0.5, 0.25, 1.0, 0.125, 1.0, 0.25, 0.5, 0.125, 1.0, 0.125, 0.5, 0.125, 0.5, 0.125, 1.0, 0.0, 1.0, 0.125, 0.5, 0.0, 1.0, 0.0, 0.5, 0.5803, 0.4197, 0.75, 0.49, 0.9197, 0.4197, 0.9197, 0.4197, 0.99, 0.25, 0.9197, 0.08029, 0.9197, 0.08029, 0.75, 0.01, 0.5803, 0.08029, 0.5803, 0.08029, 0.51, 0.25, 0.5803, 0.4197, 0.5803, 0.4197, 0.9197, 0.4197, 0.9197, 0.08029, 0.9197, 0.08029, 0.5803, 0.08029, 0.5803, 0.4197])
me_cylinder_089.materials.append(mat_material_001)
me_cylinder_089.use_remesh_fix_poles = True
me_cylinder_089.use_remesh_preserve_attributes = False
me_cylinder_089.use_mirror_vertex_groups = False
me_cylinder_089.update()
me_cylinder_089.normals_split_custom_set([tuple(v) for v in zip(*[iter([0.3827, 0.9239, 0.0, 0.3827, 0.9239, 0.0, 0.3827, 0.9239, 0.0, 0.3827, 0.9239, 0.0, 0.3827, 0.9239, 0.0, 0.3827, 0.9239, 0.0, 0.9239, 0.3827, 0.0, 0.9239, 0.3827, 0.0, 0.9239, 0.3827, 0.0, 0.9239, 0.3827, 0.0, 0.9239, 0.3827, 0.0, 0.9239, 0.3827, 0.0, 0.9239, -0.3827, 0.0, 0.9239, -0.3827, 0.0, 0.9239, -0.3827, 0.0, 0.9239, -0.3827, 0.0, 0.9239, -0.3827, 0.0, 0.9239, -0.3827, 0.0, 0.3827, -0.9239, 0.0, 0.3827, -0.9239, 0.0, 0.3827, -0.9239, 0.0, 0.3827, -0.9239, 0.0, 0.3827, -0.9239, 0.0, 0.3827, -0.9239, 0.0, -0.3827, -0.9239, 0.0, -0.3827, -0.9239, 0.0, -0.3827, -0.9239, 0.0, -0.3827, -0.9239, 0.0, -0.3827, -0.9239, 0.0, -0.3827, -0.9239, 0.0, -0.9239, -0.3827, 0.0, -0.9239, -0.3827, 0.0, -0.9239, -0.3827, 0.0, -0.9239, -0.3827, 0.0, -0.9239, -0.3827, 0.0, -0.9239, -0.3827, 0.0, 1.439e-07, 0.0, 1.0, 1.439e-07, 0.0, 1.0, 1.439e-07, 0.0, 1.0, 2.878e-07, 0.0, 1.0, 2.878e-07, 0.0, 1.0, 2.878e-07, 0.0, 1.0, 1.439e-07, 0.0, 1.0, 1.439e-07, 0.0, 1.0, 1.439e-07, 0.0, 1.0, 0.0, 0.0, 1.0, 0.0, 0.0, 1.0, 0.0, 0.0, 1.0, -1.192e-07, 0.0, 1.0, -1.192e-07, 0.0, 1.0, -1.192e-07, 0.0, 1.0, 0.0, 0.0, 1.0, 0.0, 0.0, 1.0, 0.0, 0.0, 1.0, -0.9239, 0.3827, 0.0, -0.9239, 0.3827, 0.0, -0.9239, 0.3827, 0.0, -0.9239, 0.3827, 0.0, -0.9239, 0.3827, 0.0, -0.9239, 0.3827, 0.0, -0.3827, 0.9239, 0.0, -0.3827, 0.9239, 0.0, -0.3827, 0.9239, 0.0, -0.3827, 0.9239, 0.0, -0.3827, 0.9239, 0.0, -0.3827, 0.9239, 0.0, 0.0, 0.0, -1.0, 0.0, 0.0, -1.0, 0.0, 0.0, -1.0, 0.0, 0.0, -1.0, 0.0, 0.0, -1.0, 0.0, 0.0, -1.0, 0.0, 0.0, -1.0, 0.0, 0.0, -1.0, 0.0, 0.0, -1.0, 0.0, 0.0, -1.0, 0.0, 0.0, -1.0, 0.0, 0.0, -1.0, 0.0, 0.0, -1.0, 0.0, 0.0, -1.0, 0.0, 0.0, -1.0, 0.0, 0.0, -1.0, 0.0, 0.0, -1.0, 0.0, 0.0, -1.0])] * 3)])
me_cylinder_097 = bpy.data.meshes.new('Cylinder.097')
me_cylinder_097.from_pydata([(0.0, 0.5, -0.4887), (0.0, 0.5, -0.4887), (0.0, 0.5, -0.4887), (0.0, 0.5, 0.5113), (0.0, 0.5, 0.5113), (0.0, 0.5, 0.5113), (0.3536, 0.3536, -0.4887), (0.3536, 0.3536, -0.4887), (0.3536, 0.3536, -0.4887), (0.3536, 0.3536, 0.5113), (0.3536, 0.3536, 0.5113), (0.3536, 0.3536, 0.5113), (0.5, -2.186e-08, -0.4887), (0.5, -2.186e-08, -0.4887), (0.5, -2.186e-08, -0.4887), (0.5, -2.186e-08, 0.5113), (0.5, -2.186e-08, 0.5113), (0.5, -2.186e-08, 0.5113), (0.3536, -0.3536, -0.4887), (0.3536, -0.3536, -0.4887), (0.3536, -0.3536, -0.4887), (0.3536, -0.3536, 0.5113), (0.3536, -0.3536, 0.5113), (0.3536, -0.3536, 0.5113), (-4.371e-08, -0.5, -0.4887), (-4.371e-08, -0.5, -0.4887), (-4.371e-08, -0.5, -0.4887), (-4.371e-08, -0.5, 0.5113), (-4.371e-08, -0.5, 0.5113), (-4.371e-08, -0.5, 0.5113), (-0.3536, -0.3536, -0.4887), (-0.3536, -0.3536, -0.4887), (-0.3536, -0.3536, -0.4887), (-0.3536, -0.3536, 0.5113), (-0.3536, -0.3536, 0.5113), (-0.3536, -0.3536, 0.5113), (-0.5, 5.962e-09, -0.4887), (-0.5, 5.962e-09, -0.4887), (-0.5, 5.962e-09, -0.4887), (-0.5, 5.962e-09, 0.5113), (-0.5, 5.962e-09, 0.5113), (-0.5, 5.962e-09, 0.5113), (-0.3536, 0.3536, -0.4887), (-0.3536, 0.3536, -0.4887), (-0.3536, 0.3536, -0.4887), (-0.3536, 0.3536, 0.5113), (-0.3536, 0.3536, 0.5113), (-0.3536, 0.3536, 0.5113)], [], [(2, 5, 10), (2, 10, 7), (8, 11, 16), (8, 16, 13), (14, 17, 23), (14, 23, 20), (19, 22, 29), (19, 29, 26), (24, 27, 34), (24, 34, 31), (30, 33, 40), (30, 40, 37), (15, 9, 4), (4, 47, 41), (41, 35, 28), (28, 21, 15), (15, 4, 41), (41, 28, 15), (36, 39, 45), (36, 45, 42), (43, 46, 3), (43, 3, 0), (44, 1, 6), (6, 12, 18), (18, 25, 32), (32, 38, 44), (44, 6, 18), (18, 32, 44)])
me_cylinder_097.polygons.foreach_set('use_smooth', [0, 0, 0, 0, 0, 0, 0, 0, 0, 0, 1, 1, 0, 0, 0, 0, 0, 0, 1, 1, 1, 1, 0, 1, 0, 0, 0, 0])
_uv = me_cylinder_097.uv_layers.new(name='UVMap')
_uv.uv.foreach_set('vector', [1.0, 0.5, 1.0, 1.0, 0.875, 1.0, 1.0, 0.5, 0.875, 1.0, 0.875, 0.5, 0.875, 0.5, 0.875, 1.0, 0.75, 1.0, 0.875, 0.5, 0.75, 1.0, 0.75, 0.5, 0.75, 0.5, 0.75, 1.0, 0.625, 1.0, 0.75, 0.5, 0.625, 1.0, 0.625, 0.5, 0.625, 0.5, 0.625, 1.0, 0.5, 1.0, 0.625, 0.5, 0.5, 1.0, 0.5, 0.5, 0.5, 0.5, 0.5, 1.0, 0.375, 1.0, 0.5, 0.5, 0.375, 1.0, 0.375, 0.5, 0.375, 0.5, 0.375, 1.0, 0.25, 1.0, 0.375, 0.5, 0.25, 1.0, 0.25, 0.5, 0.49, 0.25, 0.4197, 0.4197, 0.25, 0.49, 0.25, 0.49, 0.08029, 0.4197, 0.01, 0.25, 0.01, 0.25, 0.08029, 0.08029, 0.25, 0.01, 0.25, 0.01, 0.4197, 0.08029, 0.49, 0.25, 0.49, 0.25, 0.25, 0.49, 0.01, 0.25, 0.01, 0.25, 0.25, 0.01, 0.49, 0.25, 0.25, 0.5, 0.25, 1.0, 0.125, 1.0, 0.25, 0.5, 0.125, 1.0, 0.125, 0.5, 0.125, 0.5, 0.125, 1.0, 0.0, 1.0, 0.125, 0.5, 0.0, 1.0, 0.0, 0.5, 0.5803, 0.4197, 0.75, 0.49, 0.9197, 0.4197, 0.9197, 0.4197, 0.99, 0.25, 0.9197, 0.08029, 0.9197, 0.08029, 0.75, 0.01, 0.5803, 0.08029, 0.5803, 0.08029, 0.51, 0.25, 0.5803, 0.4197, 0.5803, 0.4197, 0.9197, 0.4197, 0.9197, 0.08029, 0.9197, 0.08029, 0.5803, 0.08029, 0.5803, 0.4197])
me_cylinder_097.materials.append(mat_material_001)
me_cylinder_097.use_remesh_fix_poles = True
me_cylinder_097.use_remesh_preserve_attributes = False
me_cylinder_097.use_mirror_vertex_groups = False
me_cylinder_097.update()
me_cylinder_097.normals_split_custom_set([tuple(v) for v in zip(*[iter([0.3827, 0.9239, 0.0, 0.3827, 0.9239, 0.0, 0.3827, 0.9239, 0.0, 0.3827, 0.9239, 0.0, 0.3827, 0.9239, 0.0, 0.3827, 0.9239, 0.0, 0.9239, 0.3827, 0.0, 0.9239, 0.3827, 0.0, 0.9239, 0.3827, 0.0, 0.9239, 0.3827, 0.0, 0.9239, 0.3827, 0.0, 0.9239, 0.3827, 0.0, 0.9239, -0.3827, 0.0, 0.9239, -0.3827, 0.0, 0.9239, -0.3827, 0.0, 0.9239, -0.3827, 0.0, 0.9239, -0.3827, 0.0, 0.9239, -0.3827, 0.0, 0.3827, -0.9239, 0.0, 0.3827, -0.9239, 0.0, 0.3827, -0.9239, 0.0, 0.3827, -0.9239, 0.0, 0.3827, -0.9239, 0.0, 0.3827, -0.9239, 0.0, -0.3827, -0.9239, 0.0, -0.3827, -0.9239, 0.0, -0.3827, -0.9239, 0.0, -0.3827, -0.9239, 0.0, -0.3827, -0.9239, 0.0, -0.3827, -0.9239, 0.0, -0.9239, -0.3827, 0.0, -0.9239, -0.3827, 0.0, -0.9239, -0.3827, 0.0, -0.9239, -0.3827, 0.0, -0.9239, -0.3827, 0.0, -0.9239, -0.3827, 0.0, 1.439e-07, 0.0, 1.0, 1.439e-07, 0.0, 1.0, 1.439e-07, 0.0, 1.0, 2.878e-07, 0.0, 1.0, 2.878e-07, 0.0, 1.0, 2.878e-07, 0.0, 1.0, 1.439e-07, 0.0, 1.0, 1.439e-07, 0.0, 1.0, 1.439e-07, 0.0, 1.0, 0.0, 0.0, 1.0, 0.0, 0.0, 1.0, 0.0, 0.0, 1.0, -1.192e-07, 0.0, 1.0, -1.192e-07, 0.0, 1.0, -1.192e-07, 0.0, 1.0, 0.0, 0.0, 1.0, 0.0, 0.0, 1.0, 0.0, 0.0, 1.0, -0.9239, 0.3827, 0.0, -0.9239, 0.3827, 0.0, -0.9239, 0.3827, 0.0, -0.9239, 0.3827, 0.0, -0.9239, 0.3827, 0.0, -0.9239, 0.3827, 0.0, -0.3827, 0.9239, 0.0, -0.3827, 0.9239, 0.0, -0.3827, 0.9239, 0.0, -0.3827, 0.9239, 0.0, -0.3827, 0.9239, 0.0, -0.3827, 0.9239, 0.0, 0.0, 0.0, -1.0, 0.0, 0.0, -1.0, 0.0, 0.0, -1.0, 0.0, 0.0, -1.0, 0.0, 0.0, -1.0, 0.0, 0.0, -1.0, 0.0, 0.0, -1.0, 0.0, 0.0, -1.0, 0.0, 0.0, -1.0, 0.0, 0.0, -1.0, 0.0, 0.0, -1.0, 0.0, 0.0, -1.0, 0.0, 0.0, -1.0, 0.0, 0.0, -1.0, 0.0, 0.0, -1.0, 0.0, 0.0, -1.0, 0.0, 0.0, -1.0, 0.0, 0.0, -1.0])] * 3)])
me_cylinder_098 = bpy.data.meshes.new('Cylinder.098')
me_cylinder_098.from_pydata([(0.0, 0.5, -0.4887), (0.0, 0.5, -0.4887), (0.0, 0.5, -0.4887), (0.0, 0.5, 0.5113), (0.0, 0.5, 0.5113), (0.0, 0.5, 0.5113), (0.3536, 0.3536, -0.4887), (0.3536, 0.3536, -0.4887), (0.3536, 0.3536, -0.4887), (0.3536, 0.3536, 0.5113), (0.3536, 0.3536, 0.5113), (0.3536, 0.3536, 0.5113), (0.5, -2.186e-08, -0.4887), (0.5, -2.186e-08, -0.4887), (0.5, -2.186e-08, -0.4887), (0.5, -2.186e-08, 0.5113), (0.5, -2.186e-08, 0.5113), (0.5, -2.186e-08, 0.5113), (0.3536, -0.3536, -0.4887), (0.3536, -0.3536, -0.4887), (0.3536, -0.3536, -0.4887), (0.3536, -0.3536, 0.5113), (0.3536, -0.3536, 0.5113), (0.3536, -0.3536, 0.5113), (-4.371e-08, -0.5, -0.4887), (-4.371e-08, -0.5, -0.4887), (-4.371e-08, -0.5, -0.4887), (-4.371e-08, -0.5, 0.5113), (-4.371e-08, -0.5, 0.5113), (-4.371e-08, -0.5, 0.5113), (-0.3536, -0.3536, -0.4887), (-0.3536, -0.3536, -0.4887), (-0.3536, -0.3536, -0.4887), (-0.3536, -0.3536, 0.5113), (-0.3536, -0.3536, 0.5113), (-0.3536, -0.3536, 0.5113), (-0.5, 5.962e-09, -0.4887), (-0.5, 5.962e-09, -0.4887), (-0.5, 5.962e-09, -0.4887), (-0.5, 5.962e-09, 0.5113), (-0.5, 5.962e-09, 0.5113), (-0.5, 5.962e-09, 0.5113), (-0.3536, 0.3536, -0.4887), (-0.3536, 0.3536, -0.4887), (-0.3536, 0.3536, -0.4887), (-0.3536, 0.3536, 0.5113), (-0.3536, 0.3536, 0.5113), (-0.3536, 0.3536, 0.5113)], [], [(2, 5, 10), (2, 10, 7), (8, 11, 16), (8, 16, 13), (14, 17, 23), (14, 23, 20), (19, 22, 29), (19, 29, 26), (24, 27, 34), (24, 34, 31), (30, 33, 40), (30, 40, 37), (15, 9, 4), (4, 47, 41), (41, 35, 28), (28, 21, 15), (15, 4, 41), (41, 28, 15), (36, 39, 45), (36, 45, 42), (43, 46, 3), (43, 3, 0), (44, 1, 6), (6, 12, 18), (18, 25, 32), (32, 38, 44), (44, 6, 18), (18, 32, 44)])
me_cylinder_098.polygons.foreach_set('use_smooth', [0, 0, 0, 0, 0, 0, 0, 0, 0, 0, 1, 1, 0, 0, 0, 0, 0, 0, 1, 1, 1, 1, 0, 1, 0, 0, 0, 0])
_uv = me_cylinder_098.uv_layers.new(name='UVMap')
_uv.uv.foreach_set('vector', [1.0, 0.5, 1.0, 1.0, 0.875, 1.0, 1.0, 0.5, 0.875, 1.0, 0.875, 0.5, 0.875, 0.5, 0.875, 1.0, 0.75, 1.0, 0.875, 0.5, 0.75, 1.0, 0.75, 0.5, 0.75, 0.5, 0.75, 1.0, 0.625, 1.0, 0.75, 0.5, 0.625, 1.0, 0.625, 0.5, 0.625, 0.5, 0.625, 1.0, 0.5, 1.0, 0.625, 0.5, 0.5, 1.0, 0.5, 0.5, 0.5, 0.5, 0.5, 1.0, 0.375, 1.0, 0.5, 0.5, 0.375, 1.0, 0.375, 0.5, 0.375, 0.5, 0.375, 1.0, 0.25, 1.0, 0.375, 0.5, 0.25, 1.0, 0.25, 0.5, 0.49, 0.25, 0.4197, 0.4197, 0.25, 0.49, 0.25, 0.49, 0.08029, 0.4197, 0.01, 0.25, 0.01, 0.25, 0.08029, 0.08029, 0.25, 0.01, 0.25, 0.01, 0.4197, 0.08029, 0.49, 0.25, 0.49, 0.25, 0.25, 0.49, 0.01, 0.25, 0.01, 0.25, 0.25, 0.01, 0.49, 0.25, 0.25, 0.5, 0.25, 1.0, 0.125, 1.0, 0.25, 0.5, 0.125, 1.0, 0.125, 0.5, 0.125, 0.5, 0.125, 1.0, 0.0, 1.0, 0.125, 0.5, 0.0, 1.0, 0.0, 0.5, 0.5803, 0.4197, 0.75, 0.49, 0.9197, 0.4197, 0.9197, 0.4197, 0.99, 0.25, 0.9197, 0.08029, 0.9197, 0.08029, 0.75, 0.01, 0.5803, 0.08029, 0.5803, 0.08029, 0.51, 0.25, 0.5803, 0.4197, 0.5803, 0.4197, 0.9197, 0.4197, 0.9197, 0.08029, 0.9197, 0.08029, 0.5803, 0.08029, 0.5803, 0.4197])
me_cylinder_098.materials.append(mat_material_001)
me_cylinder_098.use_remesh_fix_poles = True
me_cylinder_098.use_remesh_preserve_attributes = False
me_cylinder_098.use_mirror_vertex_groups = False
me_cylinder_098.update()
me_cylinder_098.normals_split_custom_set([tuple(v) for v in zip(*[iter([0.3827, 0.9239, 0.0, 0.3827, 0.9239, 0.0, 0.3827, 0.9239, 0.0, 0.3827, 0.9239, 0.0, 0.3827, 0.9239, 0.0, 0.3827, 0.9239, 0.0, 0.9239, 0.3827, 0.0, 0.9239, 0.3827, 0.0, 0.9239, 0.3827, 0.0, 0.9239, 0.3827, 0.0, 0.9239, 0.3827, 0.0, 0.9239, 0.3827, 0.0, 0.9239, -0.3827, 0.0, 0.9239, -0.3827, 0.0, 0.9239, -0.3827, 0.0, 0.9239, -0.3827, 0.0, 0.9239, -0.3827, 0.0, 0.9239, -0.3827, 0.0, 0.3827, -0.9239, 0.0, 0.3827, -0.9239, 0.0, 0.3827, -0.9239, 0.0, 0.3827, -0.9239, 0.0, 0.3827, -0.9239, 0.0, 0.3827, -0.9239, 0.0, -0.3827, -0.9239, 0.0, -0.3827, -0.9239, 0.0, -0.3827, -0.9239, 0.0, -0.3827, -0.9239, 0.0, -0.3827, -0.9239, 0.0, -0.3827, -0.9239, 0.0, -0.9239, -0.3827, 0.0, -0.9239, -0.3827, 0.0, -0.9239, -0.3827, 0.0, -0.9239, -0.3827, 0.0, -0.9239, -0.3827, 0.0, -0.9239, -0.3827, 0.0, 1.439e-07, 0.0, 1.0, 1.439e-07, 0.0, 1.0, 1.439e-07, 0.0, 1.0, 2.878e-07, 0.0, 1.0, 2.878e-07, 0.0, 1.0, 2.878e-07, 0.0, 1.0, 1.439e-07, 0.0, 1.0, 1.439e-07, 0.0, 1.0, 1.439e-07, 0.0, 1.0, 0.0, 0.0, 1.0, 0.0, 0.0, 1.0, 0.0, 0.0, 1.0, -1.192e-07, 0.0, 1.0, -1.192e-07, 0.0, 1.0, -1.192e-07, 0.0, 1.0, 0.0, 0.0, 1.0, 0.0, 0.0, 1.0, 0.0, 0.0, 1.0, -0.9239, 0.3827, 0.0, -0.9239, 0.3827, 0.0, -0.9239, 0.3827, 0.0, -0.9239, 0.3827, 0.0, -0.9239, 0.3827, 0.0, -0.9239, 0.3827, 0.0, -0.3827, 0.9239, 0.0, -0.3827, 0.9239, 0.0, -0.3827, 0.9239, 0.0, -0.3827, 0.9239, 0.0, -0.3827, 0.9239, 0.0, -0.3827, 0.9239, 0.0, 0.0, 0.0, -1.0, 0.0, 0.0, -1.0, 0.0, 0.0, -1.0, 0.0, 0.0, -1.0, 0.0, 0.0, -1.0, 0.0, 0.0, -1.0, 0.0, 0.0, -1.0, 0.0, 0.0, -1.0, 0.0, 0.0, -1.0, 0.0, 0.0, -1.0, 0.0, 0.0, -1.0, 0.0, 0.0, -1.0, 0.0, 0.0, -1.0, 0.0, 0.0, -1.0, 0.0, 0.0, -1.0, 0.0, 0.0, -1.0, 0.0, 0.0, -1.0, 0.0, 0.0, -1.0])] * 3)])
me_cube_020 = bpy.data.meshes.new('Cube.020')
me_cube_020.from_pydata([(-0.5, -0.5, -0.5), (-0.5, -0.5, 0.5), (-0.5, 0.5, -0.5), (-0.5, 0.5, 0.5), (0.5, -0.5, -0.5), (0.5, -0.5, 0.5), (0.5, 0.5, -0.5), (0.5, 0.5, 0.5)], [], [(0, 1, 3, 2), (2, 3, 7, 6), (6, 7, 5, 4), (4, 5, 1, 0), (2, 6, 4, 0), (7, 3, 1, 5)])
_uv = me_cube_020.uv_layers.new(name='UVMap')
_uv.uv.foreach_set('vector', [0.375, 0.0, 0.625, 0.0, 0.625, 0.25, 0.375, 0.25, 0.375, 0.25, 0.625, 0.25, 0.625, 0.5, 0.375, 0.5, 0.375, 0.5, 0.625, 0.5, 0.625, 0.75, 0.375, 0.75, 0.375, 0.75, 0.625, 0.75, 0.625, 1.0, 0.375, 1.0, 0.125, 0.5, 0.375, 0.5, 0.375, 0.75, 0.125, 0.75, 0.625, 0.5, 0.875, 0.5, 0.875, 0.75, 0.625, 0.75])
me_cube_020.materials.append(mat_wood)
me_cube_020.use_remesh_fix_poles = True
me_cube_020.use_remesh_preserve_attributes = False
me_cube_020.use_mirror_vertex_groups = False
me_cube_020.update()
me_cylinder_009 = bpy.data.meshes.new('Cylinder.009')
me_cylinder_009.from_pydata([(0.0, 0.5, -0.4887), (0.0, 0.5, -0.4887), (0.0, 0.5, -0.4887), (0.0, 0.5, 0.5113), (0.0, 0.5, 0.5113), (0.0, 0.5, 0.5113), (0.3536, 0.3536, -0.4887), (0.3536, 0.3536, -0.4887), (0.3536, 0.3536, -0.4887), (0.3536, 0.3536, 0.5113), (0.3536, 0.3536, 0.5113), (0.3536, 0.3536, 0.5113), (0.5, -2.186e-08, -0.4887), (0.5, -2.186e-08, -0.4887), (0.5, -2.186e-08, -0.4887), (0.5, -2.186e-08, 0.5113), (0.5, -2.186e-08, 0.5113), (0.5, -2.186e-08, 0.5113), (0.3536, -0.3536, -0.4887), (0.3536, -0.3536, -0.4887), (0.3536, -0.3536, -0.4887), (0.3536, -0.3536, 0.5113), (0.3536, -0.3536, 0.5113), (0.3536, -0.3536, 0.5113), (-4.371e-08, -0.5, -0.4887), (-4.371e-08, -0.5, -0.4887), (-4.371e-08, -0.5, -0.4887), (-4.371e-08, -0.5, 0.5113), (-4.371e-08, -0.5, 0.5113), (-4.371e-08, -0.5, 0.5113), (-0.3536, -0.3536, -0.4887), (-0.3536, -0.3536, -0.4887), (-0.3536, -0.3536, -0.4887), (-0.3536, -0.3536, 0.5113), (-0.3536, -0.3536, 0.5113), (-0.3536, -0.3536, 0.5113), (-0.5, 5.962e-09, -0.4887), (-0.5, 5.962e-09, -0.4887), (-0.5, 5.962e-09, -0.4887), (-0.5, 5.962e-09, 0.5113), (-0.5, 5.962e-09, 0.5113), (-0.5, 5.962e-09, 0.5113), (-0.3536, 0.3536, -0.4887), (-0.3536, 0.3536, -0.4887), (-0.3536, 0.3536, -0.4887), (-0.3536, 0.3536, 0.5113), (-0.3536, 0.3536, 0.5113), (-0.3536, 0.3536, 0.5113)], [], [(2, 5, 10), (2, 10, 7), (8, 11, 16), (8, 16, 13), (14, 17, 23), (14, 23, 20), (19, 22, 29), (19, 29, 26), (24, 27, 34), (24, 34, 31), (30, 33, 40), (30, 40, 37), (15, 9, 4), (4, 47, 41), (41, 35, 28), (28, 21, 15), (15, 4, 41), (41, 28, 15), (36, 39, 45), (36, 45, 42), (43, 46, 3), (43, 3, 0), (44, 1, 6), (6, 12, 18), (18, 25, 32), (32, 38, 44), (44, 6, 18), (18, 32, 44)])
me_cylinder_009.polygons.foreach_set('use_smooth', [0, 0, 0, 0, 0, 0, 0, 0, 0, 0, 1, 1, 0, 0, 0, 0, 0, 0, 1, 1, 1, 1, 0, 1, 0, 0, 0, 0])
_uv = me_cylinder_009.uv_layers.new(name='UVMap')
_uv.uv.foreach_set('vector', [1.0, 0.5, 1.0, 1.0, 0.875, 1.0, 1.0, 0.5, 0.875, 1.0, 0.875, 0.5, 0.875, 0.5, 0.875, 1.0, 0.75, 1.0, 0.875, 0.5, 0.75, 1.0, 0.75, 0.5, 0.75, 0.5, 0.75, 1.0, 0.625, 1.0, 0.75, 0.5, 0.625, 1.0, 0.625, 0.5, 0.625, 0.5, 0.625, 1.0, 0.5, 1.0, 0.625, 0.5, 0.5, 1.0, 0.5, 0.5, 0.5, 0.5, 0.5, 1.0, 0.375, 1.0, 0.5, 0.5, 0.375, 1.0, 0.375, 0.5, 0.375, 0.5, 0.375, 1.0, 0.25, 1.0, 0.375, 0.5, 0.25, 1.0, 0.25, 0.5, 0.49, 0.25, 0.4197, 0.4197, 0.25, 0.49, 0.25, 0.49, 0.08029, 0.4197, 0.01, 0.25, 0.01, 0.25, 0.08029, 0.08029, 0.25, 0.01, 0.25, 0.01, 0.4197, 0.08029, 0.49, 0.25, 0.49, 0.25, 0.25, 0.49, 0.01, 0.25, 0.01, 0.25, 0.25, 0.01, 0.49, 0.25, 0.25, 0.5, 0.25, 1.0, 0.125, 1.0, 0.25, 0.5, 0.125, 1.0, 0.125, 0.5, 0.125, 0.5, 0.125, 1.0, 0.0, 1.0, 0.125, 0.5, 0.0, 1.0, 0.0, 0.5, 0.5803, 0.4197, 0.75, 0.49, 0.9197, 0.4197, 0.9197, 0.4197, 0.99, 0.25, 0.9197, 0.08029, 0.9197, 0.08029, 0.75, 0.01, 0.5803, 0.08029, 0.5803, 0.08029, 0.51, 0.25, 0.5803, 0.4197, 0.5803, 0.4197, 0.9197, 0.4197, 0.9197, 0.08029, 0.9197, 0.08029, 0.5803, 0.08029, 0.5803, 0.4197])
me_cylinder_009.materials.append(mat_material_001)
me_cylinder_009.use_remesh_fix_poles = True
me_cylinder_009.use_remesh_preserve_attributes = False
me_cylinder_009.use_mirror_vertex_groups = False
me_cylinder_009.update()
me_cylinder_009.normals_split_custom_set([tuple(v) for v in zip(*[iter([0.3827, 0.9239, 0.0, 0.3827, 0.9239, 0.0, 0.3827, 0.9239, 0.0, 0.3827, 0.9239, 0.0, 0.3827, 0.9239, 0.0, 0.3827, 0.9239, 0.0, 0.9239, 0.3827, 0.0, 0.9239, 0.3827, 0.0, 0.9239, 0.3827, 0.0, 0.9239, 0.3827, 0.0, 0.9239, 0.3827, 0.0, 0.9239, 0.3827, 0.0, 0.9239, -0.3827, 0.0, 0.9239, -0.3827, 0.0, 0.9239, -0.3827, 0.0, 0.9239, -0.3827, 0.0, 0.9239, -0.3827, 0.0, 0.9239, -0.3827, 0.0, 0.3827, -0.9239, 0.0, 0.3827, -0.9239, 0.0, 0.3827, -0.9239, 0.0, 0.3827, -0.9239, 0.0, 0.3827, -0.9239, 0.0, 0.3827, -0.9239, 0.0, -0.3827, -0.9239, 0.0, -0.3827, -0.9239, 0.0, -0.3827, -0.9239, 0.0, -0.3827, -0.9239, 0.0, -0.3827, -0.9239, 0.0, -0.3827, -0.9239, 0.0, -0.9239, -0.3827, 0.0, -0.9239, -0.3827, 0.0, -0.9239, -0.3827, 0.0, -0.9239, -0.3827, 0.0, -0.9239, -0.3827, 0.0, -0.9239, -0.3827, 0.0, 1.439e-07, 0.0, 1.0, 1.439e-07, 0.0, 1.0, 1.439e-07, 0.0, 1.0, 2.878e-07, 0.0, 1.0, 2.878e-07, 0.0, 1.0, 2.878e-07, 0.0, 1.0, 1.439e-07, 0.0, 1.0, 1.439e-07, 0.0, 1.0, 1.439e-07, 0.0, 1.0, 0.0, 0.0, 1.0, 0.0, 0.0, 1.0, 0.0, 0.0, 1.0, -1.192e-07, 0.0, 1.0, -1.192e-07, 0.0, 1.0, -1.192e-07, 0.0, 1.0, 0.0, 0.0, 1.0, 0.0, 0.0, 1.0, 0.0, 0.0, 1.0, -0.9239, 0.3827, 0.0, -0.9239, 0.3827, 0.0, -0.9239, 0.3827, 0.0, -0.9239, 0.3827, 0.0, -0.9239, 0.3827, 0.0, -0.9239, 0.3827, 0.0, -0.3827, 0.9239, 0.0, -0.3827, 0.9239, 0.0, -0.3827, 0.9239, 0.0, -0.3827, 0.9239, 0.0, -0.3827, 0.9239, 0.0, -0.3827, 0.9239, 0.0, 0.0, 0.0, -1.0, 0.0, 0.0, -1.0, 0.0, 0.0, -1.0, 0.0, 0.0, -1.0, 0.0, 0.0, -1.0, 0.0, 0.0, -1.0, 0.0, 0.0, -1.0, 0.0, 0.0, -1.0, 0.0, 0.0, -1.0, 0.0, 0.0, -1.0, 0.0, 0.0, -1.0, 0.0, 0.0, -1.0, 0.0, 0.0, -1.0, 0.0, 0.0, -1.0, 0.0, 0.0, -1.0, 0.0, 0.0, -1.0, 0.0, 0.0, -1.0, 0.0, 0.0, -1.0])] * 3)])
me_cylinder_013 = bpy.data.meshes.new('Cylinder.013')
me_cylinder_013.from_pydata([(0.0, 0.5, -0.4887), (0.0, 0.5, -0.4887), (0.0, 0.5, -0.4887), (0.0, 0.5, 0.5113), (0.0, 0.5, 0.5113), (0.0, 0.5, 0.5113), (0.3536, 0.3536, -0.4887), (0.3536, 0.3536, -0.4887), (0.3536, 0.3536, -0.4887), (0.3536, 0.3536, 0.5113), (0.3536, 0.3536, 0.5113), (0.3536, 0.3536, 0.5113), (0.5, -2.186e-08, -0.4887), (0.5, -2.186e-08, -0.4887), (0.5, -2.186e-08, -0.4887), (0.5, -2.186e-08, 0.5113), (0.5, -2.186e-08, 0.5113), (0.5, -2.186e-08, 0.5113), (0.3536, -0.3536, -0.4887), (0.3536, -0.3536, -0.4887), (0.3536, -0.3536, -0.4887), (0.3536, -0.3536, 0.5113), (0.3536, -0.3536, 0.5113), (0.3536, -0.3536, 0.5113), (-4.371e-08, -0.5, -0.4887), (-4.371e-08, -0.5, -0.4887), (-4.371e-08, -0.5, -0.4887), (-4.371e-08, -0.5, 0.5113), (-4.371e-08, -0.5, 0.5113), (-4.371e-08, -0.5, 0.5113), (-0.3536, -0.3536, -0.4887), (-0.3536, -0.3536, -0.4887), (-0.3536, -0.3536, -0.4887), (-0.3536, -0.3536, 0.5113), (-0.3536, -0.3536, 0.5113), (-0.3536, -0.3536, 0.5113), (-0.5, 5.962e-09, -0.4887), (-0.5, 5.962e-09, -0.4887), (-0.5, 5.962e-09, -0.4887), (-0.5, 5.962e-09, 0.5113), (-0.5, 5.962e-09, 0.5113), (-0.5, 5.962e-09, 0.5113), (-0.3536, 0.3536, -0.4887), (-0.3536, 0.3536, -0.4887), (-0.3536, 0.3536, -0.4887), (-0.3536, 0.3536, 0.5113), (-0.3536, 0.3536, 0.5113), (-0.3536, 0.3536, 0.5113)], [], [(2, 5, 10), (2, 10, 7), (8, 11, 16), (8, 16, 13), (14, 17, 23), (14, 23, 20), (19, 22, 29), (19, 29, 26), (24, 27, 34), (24, 34, 31), (30, 33, 40), (30, 40, 37), (15, 9, 4), (4, 47, 41), (41, 35, 28), (28, 21, 15), (15, 4, 41), (41, 28, 15), (36, 39, 45), (36, 45, 42), (43, 46, 3), (43, 3, 0), (44, 1, 6), (6, 12, 18), (18, 25, 32), (32, 38, 44), (44, 6, 18), (18, 32, 44)])
me_cylinder_013.polygons.foreach_set('use_smooth', [0, 0, 0, 0, 0, 0, 0, 0, 0, 0, 1, 1, 0, 0, 0, 0, 0, 0, 1, 1, 1, 1, 0, 1, 0, 0, 0, 0])
_uv = me_cylinder_013.uv_layers.new(name='UVMap')
_uv.uv.foreach_set('vector', [1.0, 0.5, 1.0, 1.0, 0.875, 1.0, 1.0, 0.5, 0.875, 1.0, 0.875, 0.5, 0.875, 0.5, 0.875, 1.0, 0.75, 1.0, 0.875, 0.5, 0.75, 1.0, 0.75, 0.5, 0.75, 0.5, 0.75, 1.0, 0.625, 1.0, 0.75, 0.5, 0.625, 1.0, 0.625, 0.5, 0.625, 0.5, 0.625, 1.0, 0.5, 1.0, 0.625, 0.5, 0.5, 1.0, 0.5, 0.5, 0.5, 0.5, 0.5, 1.0, 0.375, 1.0, 0.5, 0.5, 0.375, 1.0, 0.375, 0.5, 0.375, 0.5, 0.375, 1.0, 0.25, 1.0, 0.375, 0.5, 0.25, 1.0, 0.25, 0.5, 0.49, 0.25, 0.4197, 0.4197, 0.25, 0.49, 0.25, 0.49, 0.08029, 0.4197, 0.01, 0.25, 0.01, 0.25, 0.08029, 0.08029, 0.25, 0.01, 0.25, 0.01, 0.4197, 0.08029, 0.49, 0.25, 0.49, 0.25, 0.25, 0.49, 0.01, 0.25, 0.01, 0.25, 0.25, 0.01, 0.49, 0.25, 0.25, 0.5, 0.25, 1.0, 0.125, 1.0, 0.25, 0.5, 0.125, 1.0, 0.125, 0.5, 0.125, 0.5, 0.125, 1.0, 0.0, 1.0, 0.125, 0.5, 0.0, 1.0, 0.0, 0.5, 0.5803, 0.4197, 0.75, 0.49, 0.9197, 0.4197, 0.9197, 0.4197, 0.99, 0.25, 0.9197, 0.08029, 0.9197, 0.08029, 0.75, 0.01, 0.5803, 0.08029, 0.5803, 0.08029, 0.51, 0.25, 0.5803, 0.4197, 0.5803, 0.4197, 0.9197, 0.4197, 0.9197, 0.08029, 0.9197, 0.08029, 0.5803, 0.08029, 0.5803, 0.4197])
me_cylinder_013.materials.append(mat_material_001)
me_cylinder_013.use_remesh_fix_poles = True
me_cylinder_013.use_remesh_preserve_attributes = False
me_cylinder_013.use_mirror_vertex_groups = False
me_cylinder_013.update()
me_cylinder_013.normals_split_custom_set([tuple(v) for v in zip(*[iter([0.3827, 0.9239, 0.0, 0.3827, 0.9239, 0.0, 0.3827, 0.9239, 0.0, 0.3827, 0.9239, 0.0, 0.3827, 0.9239, 0.0, 0.3827, 0.9239, 0.0, 0.9239, 0.3827, 0.0, 0.9239, 0.3827, 0.0, 0.9239, 0.3827, 0.0, 0.9239, 0.3827, 0.0, 0.9239, 0.3827, 0.0, 0.9239, 0.3827, 0.0, 0.9239, -0.3827, 0.0, 0.9239, -0.3827, 0.0, 0.9239, -0.3827, 0.0, 0.9239, -0.3827, 0.0, 0.9239, -0.3827, 0.0, 0.9239, -0.3827, 0.0, 0.3827, -0.9239, 0.0, 0.3827, -0.9239, 0.0, 0.3827, -0.9239, 0.0, 0.3827, -0.9239, 0.0, 0.3827, -0.9239, 0.0, 0.3827, -0.9239, 0.0, -0.3827, -0.9239, 0.0, -0.3827, -0.9239, 0.0, -0.3827, -0.9239, 0.0, -0.3827, -0.9239, 0.0, -0.3827, -0.9239, 0.0, -0.3827, -0.9239, 0.0, -0.9239, -0.3827, 0.0, -0.9239, -0.3827, 0.0, -0.9239, -0.3827, 0.0, -0.9239, -0.3827, 0.0, -0.9239, -0.3827, 0.0, -0.9239, -0.3827, 0.0, 1.439e-07, 0.0, 1.0, 1.439e-07, 0.0, 1.0, 1.439e-07, 0.0, 1.0, 2.878e-07, 0.0, 1.0, 2.878e-07, 0.0, 1.0, 2.878e-07, 0.0, 1.0, 1.439e-07, 0.0, 1.0, 1.439e-07, 0.0, 1.0, 1.439e-07, 0.0, 1.0, 0.0, 0.0, 1.0, 0.0, 0.0, 1.0, 0.0, 0.0, 1.0, -1.192e-07, 0.0, 1.0, -1.192e-07, 0.0, 1.0, -1.192e-07, 0.0, 1.0, 0.0, 0.0, 1.0, 0.0, 0.0, 1.0, 0.0, 0.0, 1.0, -0.9239, 0.3827, 0.0, -0.9239, 0.3827, 0.0, -0.9239, 0.3827, 0.0, -0.9239, 0.3827, 0.0, -0.9239, 0.3827, 0.0, -0.9239, 0.3827, 0.0, -0.3827, 0.9239, 0.0, -0.3827, 0.9239, 0.0, -0.3827, 0.9239, 0.0, -0.3827, 0.9239, 0.0, -0.3827, 0.9239, 0.0, -0.3827, 0.9239, 0.0, 0.0, 0.0, -1.0, 0.0, 0.0, -1.0, 0.0, 0.0, -1.0, 0.0, 0.0, -1.0, 0.0, 0.0, -1.0, 0.0, 0.0, -1.0, 0.0, 0.0, -1.0, 0.0, 0.0, -1.0, 0.0, 0.0, -1.0, 0.0, 0.0, -1.0, 0.0, 0.0, -1.0, 0.0, 0.0, -1.0, 0.0, 0.0, -1.0, 0.0, 0.0, -1.0, 0.0, 0.0, -1.0, 0.0, 0.0, -1.0, 0.0, 0.0, -1.0, 0.0, 0.0, -1.0])] * 3)])
me_cylinder_014 = bpy.data.meshes.new('Cylinder.014')
me_cylinder_014.from_pydata([(0.0, 0.5, -0.4887), (0.0, 0.5, -0.4887), (0.0, 0.5, -0.4887), (0.0, 0.5, 0.5113), (0.0, 0.5, 0.5113), (0.0, 0.5, 0.5113), (0.3536, 0.3536, -0.4887), (0.3536, 0.3536, -0.4887), (0.3536, 0.3536, -0.4887), (0.3536, 0.3536, 0.5113), (0.3536, 0.3536, 0.5113), (0.3536, 0.3536, 0.5113), (0.5, -2.186e-08, -0.4887), (0.5, -2.186e-08, -0.4887), (0.5, -2.186e-08, -0.4887), (0.5, -2.186e-08, 0.5113), (0.5, -2.186e-08, 0.5113), (0.5, -2.186e-08, 0.5113), (0.3536, -0.3536, -0.4887), (0.3536, -0.3536, -0.4887), (0.3536, -0.3536, -0.4887), (0.3536, -0.3536, 0.5113), (0.3536, -0.3536, 0.5113), (0.3536, -0.3536, 0.5113), (-4.371e-08, -0.5, -0.4887), (-4.371e-08, -0.5, -0.4887), (-4.371e-08, -0.5, -0.4887), (-4.371e-08, -0.5, 0.5113), (-4.371e-08, -0.5, 0.5113), (-4.371e-08, -0.5, 0.5113), (-0.3536, -0.3536, -0.4887), (-0.3536, -0.3536, -0.4887), (-0.3536, -0.3536, -0.4887), (-0.3536, -0.3536, 0.5113), (-0.3536, -0.3536, 0.5113), (-0.3536, -0.3536, 0.5113), (-0.5, 5.962e-09, -0.4887), (-0.5, 5.962e-09, -0.4887), (-0.5, 5.962e-09, -0.4887), (-0.5, 5.962e-09, 0.5113), (-0.5, 5.962e-09, 0.5113), (-0.5, 5.962e-09, 0.5113), (-0.3536, 0.3536, -0.4887), (-0.3536, 0.3536, -0.4887), (-0.3536, 0.3536, -0.4887), (-0.3536, 0.3536, 0.5113), (-0.3536, 0.3536, 0.5113), (-0.3536, 0.3536, 0.5113)], [], [(2, 5, 10), (2, 10, 7), (8, 11, 16), (8, 16, 13), (14, 17, 23), (14, 23, 20), (19, 22, 29), (19, 29, 26), (24, 27, 34), (24, 34, 31), (30, 33, 40), (30, 40, 37), (15, 9, 4), (4, 47, 41), (41, 35, 28), (28, 21, 15), (15, 4, 41), (41, 28, 15), (36, 39, 45), (36, 45, 42), (43, 46, 3), (43, 3, 0), (44, 1, 6), (6, 12, 18), (18, 25, 32), (32, 38, 44), (44, 6, 18), (18, 32, 44)])
me_cylinder_014.polygons.foreach_set('use_smooth', [0, 0, 0, 0, 0, 0, 0, 0, 0, 0, 1, 1, 0, 0, 0, 0, 0, 0, 1, 1, 1, 1, 0, 1, 0, 0, 0, 0])
_uv = me_cylinder_014.uv_layers.new(name='UVMap')
_uv.uv.foreach_set('vector', [1.0, 0.5, 1.0, 1.0, 0.875, 1.0, 1.0, 0.5, 0.875, 1.0, 0.875, 0.5, 0.875, 0.5, 0.875, 1.0, 0.75, 1.0, 0.875, 0.5, 0.75, 1.0, 0.75, 0.5, 0.75, 0.5, 0.75, 1.0, 0.625, 1.0, 0.75, 0.5, 0.625, 1.0, 0.625, 0.5, 0.625, 0.5, 0.625, 1.0, 0.5, 1.0, 0.625, 0.5, 0.5, 1.0, 0.5, 0.5, 0.5, 0.5, 0.5, 1.0, 0.375, 1.0, 0.5, 0.5, 0.375, 1.0, 0.375, 0.5, 0.375, 0.5, 0.375, 1.0, 0.25, 1.0, 0.375, 0.5, 0.25, 1.0, 0.25, 0.5, 0.49, 0.25, 0.4197, 0.4197, 0.25, 0.49, 0.25, 0.49, 0.08029, 0.4197, 0.01, 0.25, 0.01, 0.25, 0.08029, 0.08029, 0.25, 0.01, 0.25, 0.01, 0.4197, 0.08029, 0.49, 0.25, 0.49, 0.25, 0.25, 0.49, 0.01, 0.25, 0.01, 0.25, 0.25, 0.01, 0.49, 0.25, 0.25, 0.5, 0.25, 1.0, 0.125, 1.0, 0.25, 0.5, 0.125, 1.0, 0.125, 0.5, 0.125, 0.5, 0.125, 1.0, 0.0, 1.0, 0.125, 0.5, 0.0, 1.0, 0.0, 0.5, 0.5803, 0.4197, 0.75, 0.49, 0.9197, 0.4197, 0.9197, 0.4197, 0.99, 0.25, 0.9197, 0.08029, 0.9197, 0.08029, 0.75, 0.01, 0.5803, 0.08029, 0.5803, 0.08029, 0.51, 0.25, 0.5803, 0.4197, 0.5803, 0.4197, 0.9197, 0.4197, 0.9197, 0.08029, 0.9197, 0.08029, 0.5803, 0.08029, 0.5803, 0.4197])
me_cylinder_014.materials.append(mat_material_001)
me_cylinder_014.use_remesh_fix_poles = True
me_cylinder_014.use_remesh_preserve_attributes = False
me_cylinder_014.use_mirror_vertex_groups = False
me_cylinder_014.update()
me_cylinder_014.normals_split_custom_set([tuple(v) for v in zip(*[iter([0.3827, 0.9239, 0.0, 0.3827, 0.9239, 0.0, 0.3827, 0.9239, 0.0, 0.3827, 0.9239, 0.0, 0.3827, 0.9239, 0.0, 0.3827, 0.9239, 0.0, 0.9239, 0.3827, 0.0, 0.9239, 0.3827, 0.0, 0.9239, 0.3827, 0.0, 0.9239, 0.3827, 0.0, 0.9239, 0.3827, 0.0, 0.9239, 0.3827, 0.0, 0.9239, -0.3827, 0.0, 0.9239, -0.3827, 0.0, 0.9239, -0.3827, 0.0, 0.9239, -0.3827, 0.0, 0.9239, -0.3827, 0.0, 0.9239, -0.3827, 0.0, 0.3827, -0.9239, 0.0, 0.3827, -0.9239, 0.0, 0.3827, -0.9239, 0.0, 0.3827, -0.9239, 0.0, 0.3827, -0.9239, 0.0, 0.3827, -0.9239, 0.0, -0.3827, -0.9239, 0.0, -0.3827, -0.9239, 0.0, -0.3827, -0.9239, 0.0, -0.3827, -0.9239, 0.0, -0.3827, -0.9239, 0.0, -0.3827, -0.9239, 0.0, -0.9239, -0.3827, 0.0, -0.9239, -0.3827, 0.0, -0.9239, -0.3827, 0.0, -0.9239, -0.3827, 0.0, -0.9239, -0.3827, 0.0, -0.9239, -0.3827, 0.0, 1.439e-07, 0.0, 1.0, 1.439e-07, 0.0, 1.0, 1.439e-07, 0.0, 1.0, 2.878e-07, 0.0, 1.0, 2.878e-07, 0.0, 1.0, 2.878e-07, 0.0, 1.0, 1.439e-07, 0.0, 1.0, 1.439e-07, 0.0, 1.0, 1.439e-07, 0.0, 1.0, 0.0, 0.0, 1.0, 0.0, 0.0, 1.0, 0.0, 0.0, 1.0, -1.192e-07, 0.0, 1.0, -1.192e-07, 0.0, 1.0, -1.192e-07, 0.0, 1.0, 0.0, 0.0, 1.0, 0.0, 0.0, 1.0, 0.0, 0.0, 1.0, -0.9239, 0.3827, 0.0, -0.9239, 0.3827, 0.0, -0.9239, 0.3827, 0.0, -0.9239, 0.3827, 0.0, -0.9239, 0.3827, 0.0, -0.9239, 0.3827, 0.0, -0.3827, 0.9239, 0.0, -0.3827, 0.9239, 0.0, -0.3827, 0.9239, 0.0, -0.3827, 0.9239, 0.0, -0.3827, 0.9239, 0.0, -0.3827, 0.9239, 0.0, 0.0, 0.0, -1.0, 0.0, 0.0, -1.0, 0.0, 0.0, -1.0, 0.0, 0.0, -1.0, 0.0, 0.0, -1.0, 0.0, 0.0, -1.0, 0.0, 0.0, -1.0, 0.0, 0.0, -1.0, 0.0, 0.0, -1.0, 0.0, 0.0, -1.0, 0.0, 0.0, -1.0, 0.0, 0.0, -1.0, 0.0, 0.0, -1.0, 0.0, 0.0, -1.0, 0.0, 0.0, -1.0, 0.0, 0.0, -1.0, 0.0, 0.0, -1.0, 0.0, 0.0, -1.0])] * 3)])
me_cylinder_015 = bpy.data.meshes.new('Cylinder.015')
me_cylinder_015.from_pydata([(0.0, 0.5, -0.4887), (0.0, 0.5, -0.4887), (0.0, 0.5, -0.4887), (0.0, 0.5, 0.5113), (0.0, 0.5, 0.5113), (0.0, 0.5, 0.5113), (0.3536, 0.3536, -0.4887), (0.3536, 0.3536, -0.4887), (0.3536, 0.3536, -0.4887), (0.3536, 0.3536, 0.5113), (0.3536, 0.3536, 0.5113), (0.3536, 0.3536, 0.5113), (0.5, -2.186e-08, -0.4887), (0.5, -2.186e-08, -0.4887), (0.5, -2.186e-08, -0.4887), (0.5, -2.186e-08, 0.5113), (0.5, -2.186e-08, 0.5113), (0.5, -2.186e-08, 0.5113), (0.3536, -0.3536, -0.4887), (0.3536, -0.3536, -0.4887), (0.3536, -0.3536, -0.4887), (0.3536, -0.3536, 0.5113), (0.3536, -0.3536, 0.5113), (0.3536, -0.3536, 0.5113), (-4.371e-08, -0.5, -0.4887), (-4.371e-08, -0.5, -0.4887), (-4.371e-08, -0.5, -0.4887), (-4.371e-08, -0.5, 0.5113), (-4.371e-08, -0.5, 0.5113), (-4.371e-08, -0.5, 0.5113), (-0.3536, -0.3536, -0.4887), (-0.3536, -0.3536, -0.4887), (-0.3536, -0.3536, -0.4887), (-0.3536, -0.3536, 0.5113), (-0.3536, -0.3536, 0.5113), (-0.3536, -0.3536, 0.5113), (-0.5, 5.962e-09, -0.4887), (-0.5, 5.962e-09, -0.4887), (-0.5, 5.962e-09, -0.4887), (-0.5, 5.962e-09, 0.5113), (-0.5, 5.962e-09, 0.5113), (-0.5, 5.962e-09, 0.5113), (-0.3536, 0.3536, -0.4887), (-0.3536, 0.3536, -0.4887), (-0.3536, 0.3536, -0.4887), (-0.3536, 0.3536, 0.5113), (-0.3536, 0.3536, 0.5113), (-0.3536, 0.3536, 0.5113)], [], [(2, 5, 10), (2, 10, 7), (8, 11, 16), (8, 16, 13), (14, 17, 23), (14, 23, 20), (19, 22, 29), (19, 29, 26), (24, 27, 34), (24, 34, 31), (30, 33, 40), (30, 40, 37), (15, 9, 4), (4, 47, 41), (41, 35, 28), (28, 21, 15), (15, 4, 41), (41, 28, 15), (36, 39, 45), (36, 45, 42), (43, 46, 3), (43, 3, 0), (44, 1, 6), (6, 12, 18), (18, 25, 32), (32, 38, 44), (44, 6, 18), (18, 32, 44)])
me_cylinder_015.polygons.foreach_set('use_smooth', [0, 0, 0, 0, 0, 0, 0, 0, 0, 0, 1, 1, 0, 0, 0, 0, 0, 0, 1, 1, 1, 1, 0, 1, 0, 0, 0, 0])
_uv = me_cylinder_015.uv_layers.new(name='UVMap')
_uv.uv.foreach_set('vector', [1.0, 0.5, 1.0, 1.0, 0.875, 1.0, 1.0, 0.5, 0.875, 1.0, 0.875, 0.5, 0.875, 0.5, 0.875, 1.0, 0.75, 1.0, 0.875, 0.5, 0.75, 1.0, 0.75, 0.5, 0.75, 0.5, 0.75, 1.0, 0.625, 1.0, 0.75, 0.5, 0.625, 1.0, 0.625, 0.5, 0.625, 0.5, 0.625, 1.0, 0.5, 1.0, 0.625, 0.5, 0.5, 1.0, 0.5, 0.5, 0.5, 0.5, 0.5, 1.0, 0.375, 1.0, 0.5, 0.5, 0.375, 1.0, 0.375, 0.5, 0.375, 0.5, 0.375, 1.0, 0.25, 1.0, 0.375, 0.5, 0.25, 1.0, 0.25, 0.5, 0.49, 0.25, 0.4197, 0.4197, 0.25, 0.49, 0.25, 0.49, 0.08029, 0.4197, 0.01, 0.25, 0.01, 0.25, 0.08029, 0.08029, 0.25, 0.01, 0.25, 0.01, 0.4197, 0.08029, 0.49, 0.25, 0.49, 0.25, 0.25, 0.49, 0.01, 0.25, 0.01, 0.25, 0.25, 0.01, 0.49, 0.25, 0.25, 0.5, 0.25, 1.0, 0.125, 1.0, 0.25, 0.5, 0.125, 1.0, 0.125, 0.5, 0.125, 0.5, 0.125, 1.0, 0.0, 1.0, 0.125, 0.5, 0.0, 1.0, 0.0, 0.5, 0.5803, 0.4197, 0.75, 0.49, 0.9197, 0.4197, 0.9197, 0.4197, 0.99, 0.25, 0.9197, 0.08029, 0.9197, 0.08029, 0.75, 0.01, 0.5803, 0.08029, 0.5803, 0.08029, 0.51, 0.25, 0.5803, 0.4197, 0.5803, 0.4197, 0.9197, 0.4197, 0.9197, 0.08029, 0.9197, 0.08029, 0.5803, 0.08029, 0.5803, 0.4197])
me_cylinder_015.materials.append(mat_material_001)
me_cylinder_015.use_remesh_fix_poles = True
me_cylinder_015.use_remesh_preserve_attributes = False
me_cylinder_015.use_mirror_vertex_groups = False
me_cylinder_015.update()
me_cylinder_015.normals_split_custom_set([tuple(v) for v in zip(*[iter([0.3827, 0.9239, 0.0, 0.3827, 0.9239, 0.0, 0.3827, 0.9239, 0.0, 0.3827, 0.9239, 0.0, 0.3827, 0.9239, 0.0, 0.3827, 0.9239, 0.0, 0.9239, 0.3827, 0.0, 0.9239, 0.3827, 0.0, 0.9239, 0.3827, 0.0, 0.9239, 0.3827, 0.0, 0.9239, 0.3827, 0.0, 0.9239, 0.3827, 0.0, 0.9239, -0.3827, 0.0, 0.9239, -0.3827, 0.0, 0.9239, -0.3827, 0.0, 0.9239, -0.3827, 0.0, 0.9239, -0.3827, 0.0, 0.9239, -0.3827, 0.0, 0.3827, -0.9239, 0.0, 0.3827, -0.9239, 0.0, 0.3827, -0.9239, 0.0, 0.3827, -0.9239, 0.0, 0.3827, -0.9239, 0.0, 0.3827, -0.9239, 0.0, -0.3827, -0.9239, 0.0, -0.3827, -0.9239, 0.0, -0.3827, -0.9239, 0.0, -0.3827, -0.9239, 0.0, -0.3827, -0.9239, 0.0, -0.3827, -0.9239, 0.0, -0.9239, -0.3827, 0.0, -0.9239, -0.3827, 0.0, -0.9239, -0.3827, 0.0, -0.9239, -0.3827, 0.0, -0.9239, -0.3827, 0.0, -0.9239, -0.3827, 0.0, 1.439e-07, 0.0, 1.0, 1.439e-07, 0.0, 1.0, 1.439e-07, 0.0, 1.0, 2.878e-07, 0.0, 1.0, 2.878e-07, 0.0, 1.0, 2.878e-07, 0.0, 1.0, 1.439e-07, 0.0, 1.0, 1.439e-07, 0.0, 1.0, 1.439e-07, 0.0, 1.0, 0.0, 0.0, 1.0, 0.0, 0.0, 1.0, 0.0, 0.0, 1.0, -1.192e-07, 0.0, 1.0, -1.192e-07, 0.0, 1.0, -1.192e-07, 0.0, 1.0, 0.0, 0.0, 1.0, 0.0, 0.0, 1.0, 0.0, 0.0, 1.0, -0.9239, 0.3827, 0.0, -0.9239, 0.3827, 0.0, -0.9239, 0.3827, 0.0, -0.9239, 0.3827, 0.0, -0.9239, 0.3827, 0.0, -0.9239, 0.3827, 0.0, -0.3827, 0.9239, 0.0, -0.3827, 0.9239, 0.0, -0.3827, 0.9239, 0.0, -0.3827, 0.9239, 0.0, -0.3827, 0.9239, 0.0, -0.3827, 0.9239, 0.0, 0.0, 0.0, -1.0, 0.0, 0.0, -1.0, 0.0, 0.0, -1.0, 0.0, 0.0, -1.0, 0.0, 0.0, -1.0, 0.0, 0.0, -1.0, 0.0, 0.0, -1.0, 0.0, 0.0, -1.0, 0.0, 0.0, -1.0, 0.0, 0.0, -1.0, 0.0, 0.0, -1.0, 0.0, 0.0, -1.0, 0.0, 0.0, -1.0, 0.0, 0.0, -1.0, 0.0, 0.0, -1.0, 0.0, 0.0, -1.0, 0.0, 0.0, -1.0, 0.0, 0.0, -1.0])] * 3)])
me_cube_009 = bpy.data.meshes.new('Cube.009')
me_cube_009.from_pydata([(-1.0, -1.0, -1.0), (-1.0, -1.0, 1.0), (-1.0, 1.0, -1.0), (-1.0, 1.0, 1.0), (1.0, -1.0, -1.0), (1.0, -1.0, 1.0), (1.0, 1.0, -1.0), (1.0, 1.0, 1.0)], [], [(0, 1, 3, 2), (2, 3, 7, 6), (6, 7, 5, 4), (4, 5, 1, 0), (2, 6, 4, 0), (7, 3, 1, 5)])
_uv = me_cube_009.uv_layers.new(name='UVMap')
_uv.uv.foreach_set('vector', [0.375, 0.0, 0.625, 0.0, 0.625, 0.25, 0.375, 0.25, 0.375, 0.25, 0.625, 0.25, 0.625, 0.5, 0.375, 0.5, 0.375, 0.5, 0.625, 0.5, 0.625, 0.75, 0.375, 0.75, 0.375, 0.75, 0.625, 0.75, 0.625, 1.0, 0.375, 1.0, 0.125, 0.5, 0.375, 0.5, 0.375, 0.75, 0.125, 0.75, 0.625, 0.5, 0.875, 0.5, 0.875, 0.75, 0.625, 0.75])
me_cube_009.use_remesh_fix_poles = True
me_cube_009.use_remesh_preserve_attributes = False
me_cube_009.use_mirror_vertex_groups = False
me_cube_009.update()
me_cube_049 = bpy.data.meshes.new('Cube.049')
me_cube_049.from_pydata([(-1.0, -1.0, -1.0), (-1.0, -1.0, 1.0), (0.0, 1.0, 0.0), (1.0, -1.0, -1.0), (1.0, -1.0, 1.0)], [], [(0, 1, 2), (2, 4, 3), (3, 4, 1, 0), (2, 3, 0), (2, 1, 4)])
_uv = me_cube_049.uv_layers.new(name='UVMap')
_uv.uv.foreach_set('vector', [0.375, 0.0, 0.625, 0.0, 0.375, 0.25, 0.625, 0.5, 0.625, 0.75, 0.375, 0.75, 0.375, 0.75, 0.625, 0.75, 0.625, 1.0, 0.375, 1.0, 0.375, 0.5, 0.375, 0.75, 0.125, 0.75, 0.875, 0.5, 0.875, 0.75, 0.625, 0.75])
me_cube_049.use_remesh_fix_poles = True
me_cube_049.use_remesh_preserve_attributes = False
me_cube_049.update()
me_cube_001 = bpy.data.meshes.new('Cube.001')
me_cube_001.from_pydata([(-1.0, -1.0, -1.0), (-1.0, -1.0, 1.0), (0.0, 1.0, 0.0), (1.0, -1.0, -1.0), (1.0, -1.0, 1.0)], [], [(0, 1, 2), (2, 4, 3), (3, 4, 1, 0), (2, 3, 0), (2, 1, 4)])
_uv = me_cube_001.uv_layers.new(name='UVMap')
_uv.uv.foreach_set('vector', [0.375, 0.0, 0.625, 0.0, 0.375, 0.25, 0.625, 0.5, 0.625, 0.75, 0.375, 0.75, 0.375, 0.75, 0.625, 0.75, 0.625, 1.0, 0.375, 1.0, 0.375, 0.5, 0.375, 0.75, 0.125, 0.75, 0.875, 0.5, 0.875, 0.75, 0.625, 0.75])
me_cube_001.use_remesh_fix_poles = True
me_cube_001.use_remesh_preserve_attributes = False
me_cube_001.update()
me_cube = bpy.data.meshes.new('Cube')
me_cube.from_pydata([(-0.5, -0.5, -0.5), (-0.5, -0.5, 0.5), (-0.5, 0.5, -0.5), (-0.5, 0.5, 0.5), (0.5, -0.5, -0.5), (0.5, -0.5, 0.5), (0.5, 0.5, -0.5), (0.5, 0.5, 0.5)], [], [(0, 1, 3, 2), (2, 3, 7, 6), (6, 7, 5, 4), (4, 5, 1, 0), (2, 6, 4, 0), (7, 3, 1, 5)])
_uv = me_cube.uv_layers.new(name='UVMap')
_uv.uv.foreach_set('vector', [0.375, 0.0, 0.625, 0.0, 0.625, 0.25, 0.375, 0.25, 0.375, 0.25, 0.625, 0.25, 0.625, 0.5, 0.375, 0.5, 0.375, 0.5, 0.625, 0.5, 0.625, 0.75, 0.375, 0.75, 0.375, 0.75, 0.625, 0.75, 0.625, 1.0, 0.375, 1.0, 0.125, 0.5, 0.375, 0.5, 0.375, 0.75, 0.125, 0.75, 0.625, 0.5, 0.875, 0.5, 0.875, 0.75, 0.625, 0.75])
me_cube.use_remesh_fix_poles = True
me_cube.use_remesh_preserve_attributes = False
me_cube.use_mirror_vertex_groups = False
me_cube.update()
me_cube_002 = bpy.data.meshes.new('Cube.002')
me_cube_002.from_pydata([(-0.5, -0.5, -0.5), (-0.5, -0.5, 0.5), (-0.5, 0.5, -0.5), (-0.5, 0.5, 0.5), (0.5, -0.5, -0.5), (0.5, -0.5, 0.5), (0.5, 0.5, -0.5), (0.5, 0.5, 0.5)], [], [(0, 1, 3, 2), (2, 3, 7, 6), (6, 7, 5, 4), (4, 5, 1, 0), (2, 6, 4, 0), (7, 3, 1, 5)])
_uv = me_cube_002.uv_layers.new(name='UVMap')
_uv.uv.foreach_set('vector', [0.375, 0.0, 0.625, 0.0, 0.625, 0.25, 0.375, 0.25, 0.375, 0.25, 0.625, 0.25, 0.625, 0.5, 0.375, 0.5, 0.375, 0.5, 0.625, 0.5, 0.625, 0.75, 0.375, 0.75, 0.375, 0.75, 0.625, 0.75, 0.625, 1.0, 0.375, 1.0, 0.125, 0.5, 0.375, 0.5, 0.375, 0.75, 0.125, 0.75, 0.625, 0.5, 0.875, 0.5, 0.875, 0.75, 0.625, 0.75])
me_cube_002.materials.append(mat_wood)
me_cube_002.use_remesh_fix_poles = True
me_cube_002.use_remesh_preserve_attributes = False
me_cube_002.use_mirror_vertex_groups = False
me_cube_002.update()
me_cube_003 = bpy.data.meshes.new('Cube.003')
me_cube_003.from_pydata([(-0.5, -0.5, -0.5), (-0.5, -0.5, 0.5), (-0.5, 0.5, -0.5), (-0.5, 0.5, 0.5), (0.5, -0.5, -0.5), (0.5, -0.5, 0.5), (0.5, 0.5, -0.5), (0.5, 0.5, 0.5)], [], [(0, 1, 3, 2), (2, 3, 7, 6), (6, 7, 5, 4), (4, 5, 1, 0), (2, 6, 4, 0), (7, 3, 1, 5)])
_uv = me_cube_003.uv_layers.new(name='UVMap')
_uv.uv.foreach_set('vector', [0.375, 0.0, 0.625, 0.0, 0.625, 0.25, 0.375, 0.25, 0.375, 0.25, 0.625, 0.25, 0.625, 0.5, 0.375, 0.5, 0.375, 0.5, 0.625, 0.5, 0.625, 0.75, 0.375, 0.75, 0.375, 0.75, 0.625, 0.75, 0.625, 1.0, 0.375, 1.0, 0.125, 0.5, 0.375, 0.5, 0.375, 0.75, 0.125, 0.75, 0.625, 0.5, 0.875, 0.5, 0.875, 0.75, 0.625, 0.75])
me_cube_003.materials.append(mat_wood)
me_cube_003.use_remesh_fix_poles = True
me_cube_003.use_remesh_preserve_attributes = False
me_cube_003.use_mirror_vertex_groups = False
me_cube_003.update()
me_cube_004 = bpy.data.meshes.new('Cube.004')
me_cube_004.from_pydata([(-0.5, -0.5, -0.5), (-0.5, -0.5, 0.5), (-0.5, 0.5, -0.5), (-0.5, 0.5, 0.5), (0.5, -0.5, -0.5), (0.5, -0.5, 0.5), (0.5, 0.5, -0.5), (0.5, 0.5, 0.5)], [], [(0, 1, 3, 2), (2, 3, 7, 6), (6, 7, 5, 4), (4, 5, 1, 0), (2, 6, 4, 0), (7, 3, 1, 5)])
_uv = me_cube_004.uv_layers.new(name='UVMap')
_uv.uv.foreach_set('vector', [0.375, 0.0, 0.625, 0.0, 0.625, 0.25, 0.375, 0.25, 0.375, 0.25, 0.625, 0.25, 0.625, 0.5, 0.375, 0.5, 0.375, 0.5, 0.625, 0.5, 0.625, 0.75, 0.375, 0.75, 0.375, 0.75, 0.625, 0.75, 0.625, 1.0, 0.375, 1.0, 0.125, 0.5, 0.375, 0.5, 0.375, 0.75, 0.125, 0.75, 0.625, 0.5, 0.875, 0.5, 0.875, 0.75, 0.625, 0.75])
me_cube_004.materials.append(mat_wood)
me_cube_004.use_remesh_fix_poles = True
me_cube_004.use_remesh_preserve_attributes = False
me_cube_004.use_mirror_vertex_groups = False
me_cube_004.update()
me_cube_005 = bpy.data.meshes.new('Cube.005')
me_cube_005.from_pydata([(-0.5, -0.5, -0.5), (-0.5, -0.5, 0.5), (-0.5, 0.5, -0.5), (-0.5, 0.5, 0.5), (0.5, -0.5, -0.5), (0.5, -0.5, 0.5), (0.5, 0.5, -0.5), (0.5, 0.5, 0.5)], [], [(0, 1, 3, 2), (2, 3, 7, 6), (6, 7, 5, 4), (4, 5, 1, 0), (2, 6, 4, 0), (7, 3, 1, 5)])
_uv = me_cube_005.uv_layers.new(name='UVMap')
_uv.uv.foreach_set('vector', [0.375, 0.0, 0.625, 0.0, 0.625, 0.25, 0.375, 0.25, 0.375, 0.25, 0.625, 0.25, 0.625, 0.5, 0.375, 0.5, 0.375, 0.5, 0.625, 0.5, 0.625, 0.75, 0.375, 0.75, 0.375, 0.75, 0.625, 0.75, 0.625, 1.0, 0.375, 1.0, 0.125, 0.5, 0.375, 0.5, 0.375, 0.75, 0.125, 0.75, 0.625, 0.5, 0.875, 0.5, 0.875, 0.75, 0.625, 0.75])
me_cube_005.materials.append(mat_wood)
me_cube_005.use_remesh_fix_poles = True
me_cube_005.use_remesh_preserve_attributes = False
me_cube_005.use_mirror_vertex_groups = False
me_cube_005.update()
me_cube_006 = bpy.data.meshes.new('Cube.006')
me_cube_006.from_pydata([(-0.5, -0.5, -0.5), (-0.5, -0.5, 0.5), (-0.5, 0.5, -0.5), (-0.5, 0.5, 0.5), (0.5, -0.5, -0.5), (0.5, -0.5, 0.5), (0.5, 0.5, -0.5), (0.5, 0.5, 0.5)], [], [(0, 1, 3, 2), (2, 3, 7, 6), (6, 7, 5, 4), (4, 5, 1, 0), (2, 6, 4, 0), (7, 3, 1, 5)])
_uv = me_cube_006.uv_layers.new(name='UVMap')
_uv.uv.foreach_set('vector', [0.375, 0.0, 0.625, 0.0, 0.625, 0.25, 0.375, 0.25, 0.375, 0.25, 0.625, 0.25, 0.625, 0.5, 0.375, 0.5, 0.375, 0.5, 0.625, 0.5, 0.625, 0.75, 0.375, 0.75, 0.375, 0.75, 0.625, 0.75, 0.625, 1.0, 0.375, 1.0, 0.125, 0.5, 0.375, 0.5, 0.375, 0.75, 0.125, 0.75, 0.625, 0.5, 0.875, 0.5, 0.875, 0.75, 0.625, 0.75])
me_cube_006.materials.append(mat_wood)
me_cube_006.use_remesh_fix_poles = True
me_cube_006.use_remesh_preserve_attributes = False
me_cube_006.use_mirror_vertex_groups = False
me_cube_006.update()
me_cube_008 = bpy.data.meshes.new('Cube.008')
me_cube_008.from_pydata([(-0.5, -0.5, -0.5), (-0.5, -0.5, 0.5), (-0.5, 0.5, -0.5), (-0.5, 0.5, 0.5), (0.5, -0.5, -0.5), (0.5, -0.5, 0.5), (0.5, 0.5, -0.5), (0.5, 0.5, 0.5)], [], [(0, 1, 3, 2), (2, 3, 7, 6), (6, 7, 5, 4), (4, 5, 1, 0), (2, 6, 4, 0), (7, 3, 1, 5)])
_uv = me_cube_008.uv_layers.new(name='UVMap')
_uv.uv.foreach_set('vector', [0.375, 0.0, 0.625, 0.0, 0.625, 0.25, 0.375, 0.25, 0.375, 0.25, 0.625, 0.25, 0.625, 0.5, 0.375, 0.5, 0.375, 0.5, 0.625, 0.5, 0.625, 0.75, 0.375, 0.75, 0.375, 0.75, 0.625, 0.75, 0.625, 1.0, 0.375, 1.0, 0.125, 0.5, 0.375, 0.5, 0.375, 0.75, 0.125, 0.75, 0.625, 0.5, 0.875, 0.5, 0.875, 0.75, 0.625, 0.75])
me_cube_008.materials.append(mat_wood)
me_cube_008.use_remesh_fix_poles = True
me_cube_008.use_remesh_preserve_attributes = False
me_cube_008.use_mirror_vertex_groups = False
me_cube_008.update()
me_cube_010 = bpy.data.meshes.new('Cube.010')
me_cube_010.from_pydata([(-0.5, -0.5, -0.5), (-0.5, -0.5, 0.5), (-0.5, 0.5, -0.5), (-0.5, 0.5, 0.5), (0.5, -0.5, -0.5), (0.5, -0.5, 0.5), (0.5, 0.5, -0.5), (0.5, 0.5, 0.5)], [], [(0, 1, 3, 2), (2, 3, 7, 6), (6, 7, 5, 4), (4, 5, 1, 0), (2, 6, 4, 0), (7, 3, 1, 5)])
_uv = me_cube_010.uv_layers.new(name='UVMap')
_uv.uv.foreach_set('vector', [0.375, 0.0, 0.625, 0.0, 0.625, 0.25, 0.375, 0.25, 0.375, 0.25, 0.625, 0.25, 0.625, 0.5, 0.375, 0.5, 0.375, 0.5, 0.625, 0.5, 0.625, 0.75, 0.375, 0.75, 0.375, 0.75, 0.625, 0.75, 0.625, 1.0, 0.375, 1.0, 0.125, 0.5, 0.375, 0.5, 0.375, 0.75, 0.125, 0.75, 0.625, 0.5, 0.875, 0.5, 0.875, 0.75, 0.625, 0.75])
me_cube_010.use_remesh_fix_poles = True
me_cube_010.use_remesh_preserve_attributes = False
me_cube_010.use_mirror_vertex_groups = False
me_cube_010.update()
me_cube_011 = bpy.data.meshes.new('Cube.011')
me_cube_011.from_pydata([(-1.0, -1.0, -1.0), (-1.0, -1.0, 1.0), (0.0, 1.0, 0.0), (1.0, -1.0, -1.0), (1.0, -1.0, 1.0)], [], [(0, 1, 2), (2, 4, 3), (3, 4, 1, 0), (2, 3, 0), (2, 1, 4)])
_uv = me_cube_011.uv_layers.new(name='UVMap')
_uv.uv.foreach_set('vector', [0.375, 0.0, 0.625, 0.0, 0.375, 0.25, 0.625, 0.5, 0.625, 0.75, 0.375, 0.75, 0.375, 0.75, 0.625, 0.75, 0.625, 1.0, 0.375, 1.0, 0.375, 0.5, 0.375, 0.75, 0.125, 0.75, 0.875, 0.5, 0.875, 0.75, 0.625, 0.75])
me_cube_011.use_remesh_fix_poles = True
me_cube_011.use_remesh_preserve_attributes = False
me_cube_011.update()
me_cube_014 = bpy.data.meshes.new('Cube.014')
me_cube_014.from_pydata([(-0.5, -0.5, -0.5), (-0.5, -0.5, 0.5), (-0.5, 0.5, -0.5), (-0.5, 0.5, 0.5), (0.5, -0.5, -0.5), (0.5, -0.5, 0.5), (0.5, 0.5, -0.5), (0.5, 0.5, 0.5)], [], [(0, 1, 3, 2), (2, 3, 7, 6), (6, 7, 5, 4), (4, 5, 1, 0), (2, 6, 4, 0), (7, 3, 1, 5)])
_uv = me_cube_014.uv_layers.new(name='UVMap')
_uv.uv.foreach_set('vector', [0.375, 0.0, 0.625, 0.0, 0.625, 0.25, 0.375, 0.25, 0.375, 0.25, 0.625, 0.25, 0.625, 0.5, 0.375, 0.5, 0.375, 0.5, 0.625, 0.5, 0.625, 0.75, 0.375, 0.75, 0.375, 0.75, 0.625, 0.75, 0.625, 1.0, 0.375, 1.0, 0.125, 0.5, 0.375, 0.5, 0.375, 0.75, 0.125, 0.75, 0.625, 0.5, 0.875, 0.5, 0.875, 0.75, 0.625, 0.75])
me_cube_014.materials.append(mat_wood)
me_cube_014.use_remesh_fix_poles = True
me_cube_014.use_remesh_preserve_attributes = False
me_cube_014.use_mirror_vertex_groups = False
me_cube_014.update()

# ---- objects
ob_ground_007 = bpy.data.objects.new('Ground.007', me_cube_007)
ob_lisek = bpy.data.objects.new('Lisek', me_lisek)
ob_tree_031 = bpy.data.objects.new('Tree.031', me_cylinder_031)
ob_tree_001 = bpy.data.objects.new('Tree.001', me_cylinder_086)
ob_box_001 = bpy.data.objects.new('Box.001', me_cube_026)
ob_tree_002 = bpy.data.objects.new('Tree.002', me_cylinder_087)
ob_obstacle_branch_002 = bpy.data.objects.new('Obstacle_Branch.002', me_cylinder_089)
ob_obstacle_branch_001 = bpy.data.objects.new('Obstacle_Branch.001', me_cylinder_097)
ob_obstacle_branch_003 = bpy.data.objects.new('Obstacle_Branch.003', me_cylinder_098)
ob_flora = bpy.data.objects.new('Flora', me_cube_020)
ob_obstacle_branch_011 = bpy.data.objects.new('Obstacle_Branch.011', me_cylinder_009)
ob_obstacle_branch_012 = bpy.data.objects.new('Obstacle_Branch.012', me_cylinder_013)
ob_obstacle_branch_013 = bpy.data.objects.new('Obstacle_Branch.013', me_cylinder_014)
ob_obstacle_branch_014 = bpy.data.objects.new('Obstacle_Branch.014', me_cylinder_015)
ob_exit = bpy.data.objects.new('Exit', me_cube_009)
ob_spawn_animal = bpy.data.objects.new('Spawn_Animal', me_cube_049)
ob_spawn_bird = bpy.data.objects.new('Spawn_Bird', me_cube_001)
ob_fire = bpy.data.objects.new('Fire', me_cube)
ob_box_002 = bpy.data.objects.new('Box.002', me_cube_002)
ob_box_003 = bpy.data.objects.new('Box.003', me_cube_003)
ob_box_004 = bpy.data.objects.new('Box.004', me_cube_004)
ob_box_005 = bpy.data.objects.new('Box.005', me_cube_005)
ob_box_006 = bpy.data.objects.new('Box.006', me_cube_006)
ob_box_007 = bpy.data.objects.new('Box.007', me_cube_008)
ob_ground = bpy.data.objects.new('Ground', me_cube_010)
ob_spawn_bird_001 = bpy.data.objects.new('Spawn_Bird.001', me_cube_011)
ob_box_008 = bpy.data.objects.new('Box.008', me_cube_014)

# ---- transforms, parenting, visibility, modifiers, constraints
ob_ground_007.location = (46.0, 5.6, -2.0)
ob_ground_007.rotation_euler = (0.0, -0.0, 1.571)
ob_ground_007.scale = (20.0, 105.0, 4.0)
ob_ground_007.lineart.crease_threshold = 0.0
ob_lisek.location = (0.0, 0.0, 1.75)
ob_lisek.rotation_mode = 'QUATERNION'
ob_lisek.rotation_quaternion = (0.7071, 0.0, 0.0, 0.7071)
ob_lisek.lineart.crease_threshold = 0.0
_vg = ob_lisek.vertex_groups.new(name='Root')
for _i, _w in zip([3, 12, 13, 14], [0.09276, 1.0, 0.09276, 1.0]): _vg.add([_i], _w, 'REPLACE')
_vg = ob_lisek.vertex_groups.new(name='Neck')
for _i, _w in zip([0, 5, 6, 7, 8, 16, 17, 18, 19], [0.08188, 0.8928, 1.0, 0.08188, 1.0, 0.8928, 1.0, 1.0, 1.0]): _vg.add([_i], _w, 'REPLACE')
_vg = ob_lisek.vertex_groups.new(name='Arm.L')
for _i, _w in zip([0, 1, 2, 5, 9], [0.9181, 1.0, 0.5, 0.1072, 0.5]): _vg.add([_i], _w, 'REPLACE')
_vg = ob_lisek.vertex_groups.new(name='Arm.R')
for _i, _w in zip([7, 9, 10, 11, 16], [0.9181, 0.5, 1.0, 0.5, 0.1072]): _vg.add([_i], _w, 'REPLACE')
_vg = ob_lisek.vertex_groups.new(name='Leg.L')
for _i, _w in zip([2, 3, 4], [0.5, 0.9072, 1.0]): _vg.add([_i], _w, 'REPLACE')
_vg = ob_lisek.vertex_groups.new(name='Leg.R')
for _i, _w in zip([11, 13, 15], [0.5, 0.9072, 1.0]): _vg.add([_i], _w, 'REPLACE')
_m = ob_lisek.modifiers.new('Armature', 'ARMATURE')
ob_tree_031.location = (82.72, 1.525, -0.3399)
ob_tree_031.rotation_mode = 'QUATERNION'
ob_tree_031.rotation_quaternion = (1.0, 0.0, 0.0, 0.0)
ob_tree_031.scale = (10.0, 10.0, 8.0)
ob_tree_031.lineart.crease_threshold = 0.0
ob_tree_001.location = (-5.0, -2.0, -1.0)
ob_tree_001.rotation_mode = 'QUATERNION'
ob_tree_001.rotation_quaternion = (1.0, 0.0, 0.0, 0.0)
ob_tree_001.scale = (20.0, 20.0, 4.0)
ob_tree_001.lineart.crease_threshold = 0.0
ob_box_001.location = (48.2, 0.0, 0.75)
ob_box_001.lineart.crease_threshold = 0.0
ob_tree_002.location = (78.71, 1.754, -0.581)
ob_tree_002.rotation_mode = 'QUATERNION'
ob_tree_002.rotation_quaternion = (1.0, 0.0, 0.0, 0.0)
ob_tree_002.scale = (10.0, 10.0, 4.0)
ob_tree_002.lineart.crease_threshold = 0.0
ob_obstacle_branch_002.location = (78.04, -0.6188, 1.943)
ob_obstacle_branch_002.rotation_mode = 'QUATERNION'
ob_obstacle_branch_002.rotation_quaternion = (0.7057, 0.7057, -0.04516, -0.04516)
ob_obstacle_branch_002.scale = (0.5, 0.5, 4.0)
ob_obstacle_branch_002.lineart.crease_threshold = 0.0
ob_obstacle_branch_001.location = (79.14, -0.01224, 2.668)
ob_obstacle_branch_001.rotation_mode = 'QUATERNION'
ob_obstacle_branch_001.rotation_quaternion = (0.7071, 0.7071, 0.005804, 0.005804)
ob_obstacle_branch_001.scale = (0.5, 0.5, 2.0)
ob_obstacle_branch_001.lineart.crease_threshold = 0.0
ob_obstacle_branch_003.location = (81.71, -0.04415, 3.85)
ob_obstacle_branch_003.rotation_mode = 'QUATERNION'
ob_obstacle_branch_003.rotation_quaternion = (0.5, 0.5, 0.5, 0.5)
ob_obstacle_branch_003.scale = (0.5, 0.5, 4.0)
ob_obstacle_branch_003.lineart.crease_threshold = 0.0
ob_flora.location = (47.0, 6.0, -3.25)
ob_flora.scale = (105.0, 8.0, 10.0)
ob_flora.lineart.crease_threshold = 0.0
ob_obstacle_branch_011.location = (25.0, 0.0, 0.25)
ob_obstacle_branch_011.rotation_mode = 'QUATERNION'
ob_obstacle_branch_011.rotation_quaternion = (0.7071, 0.7071, 0.0, 0.0)
ob_obstacle_branch_011.scale = (1.0, 1.0, 4.0)
ob_obstacle_branch_011.lineart.crease_threshold = 0.0
ob_obstacle_branch_012.location = (26.0, 0.0, 0.25)
ob_obstacle_branch_012.rotation_mode = 'QUATERNION'
ob_obstacle_branch_012.rotation_quaternion = (0.7071, 0.7071, 0.0, 0.0)
ob_obstacle_branch_012.scale = (1.0, 1.0, 4.0)
ob_obstacle_branch_012.lineart.crease_threshold = 0.0
ob_obstacle_branch_013.location = (27.0, 0.0, 0.25)
ob_obstacle_branch_013.rotation_mode = 'QUATERNION'
ob_obstacle_branch_013.rotation_quaternion = (0.7071, 0.7071, 0.0, 0.0)
ob_obstacle_branch_013.scale = (1.0, 1.0, 4.0)
ob_obstacle_branch_013.lineart.crease_threshold = 0.0
ob_obstacle_branch_014.location = (26.5, 0.0, 0.95)
ob_obstacle_branch_014.rotation_mode = 'QUATERNION'
ob_obstacle_branch_014.rotation_quaternion = (0.7071, 0.7071, 0.0, 0.0)
ob_obstacle_branch_014.scale = (1.0, 1.0, 4.0)
ob_obstacle_branch_014.lineart.crease_threshold = 0.0
ob_exit.location = (95.0, 0.0, 3.75)
ob_exit.lineart.crease_threshold = 0.0
ob_spawn_animal.location = (-4.0, 6.0, 0.25)
ob_spawn_animal.rotation_euler = (0.0, 0.0, 1.571)
ob_spawn_animal.lineart.crease_threshold = 0.0
ob_spawn_bird.location = (74.0, 2.0, 2.25)
ob_spawn_bird.rotation_euler = (-0.1745, -0.1745, 1.745)
ob_spawn_bird.lineart.crease_threshold = 0.0
ob_fire.location = (-2.5, 0.0, -0.25)
ob_fire.scale = (2.0, 2.0, 2.0)
ob_fire.lineart.crease_threshold = 0.0
ob_box_002.location = (50.0, 1.0, 0.75)
ob_box_002.lineart.crease_threshold = 0.0
ob_box_003.location = (45.0, -3.0, 0.75)
ob_box_003.lineart.crease_threshold = 0.0
ob_box_004.location = (51.0, -3.0, 0.75)
ob_box_004.lineart.crease_threshold = 0.0
ob_box_005.location = (47.0, -2.0, 0.75)
ob_box_005.lineart.crease_threshold = 0.0
ob_box_006.location = (48.0, 0.1, 1.75)
ob_box_006.lineart.crease_threshold = 0.0
ob_box_007.location = (48.2, 0.0, 2.75)
ob_box_007.lineart.crease_threshold = 0.0
ob_ground.location = (91.0, -0.6, 1.75)
ob_ground.scale = (14.0, 7.5, 4.0)
ob_ground.lineart.crease_threshold = 0.0
ob_spawn_bird_001.location = (-4.0, 2.0, 3.25)
ob_spawn_bird_001.rotation_euler = (-0.1745, -0.1745, 1.745)
ob_spawn_bird_001.lineart.crease_threshold = 0.0
ob_box_008.location = (80.0, 0.0, 0.75)
ob_box_008.lineart.crease_threshold = 0.0

# ---- collection membership
scene.collection.objects.link(ob_ground_007)
scene.collection.objects.link(ob_lisek)
scene.collection.objects.link(ob_tree_031)
scene.collection.objects.link(ob_tree_001)
scene.collection.objects.link(ob_box_001)
scene.collection.objects.link(ob_tree_002)
scene.collection.objects.link(ob_obstacle_branch_002)
scene.collection.objects.link(ob_obstacle_branch_001)
scene.collection.objects.link(ob_obstacle_branch_003)
scene.collection.objects.link(ob_flora)
scene.collection.objects.link(ob_obstacle_branch_011)
scene.collection.objects.link(ob_obstacle_branch_012)
scene.collection.objects.link(ob_obstacle_branch_013)
scene.collection.objects.link(ob_obstacle_branch_014)
scene.collection.objects.link(ob_exit)
scene.collection.objects.link(ob_spawn_animal)
scene.collection.objects.link(ob_spawn_bird)
scene.collection.objects.link(ob_fire)
scene.collection.objects.link(ob_box_002)
scene.collection.objects.link(ob_box_003)
scene.collection.objects.link(ob_box_004)
scene.collection.objects.link(ob_box_005)
scene.collection.objects.link(ob_box_006)
scene.collection.objects.link(ob_box_007)
scene.collection.objects.link(ob_ground)
scene.collection.objects.link(ob_spawn_bird_001)
scene.collection.objects.link(ob_box_008)

# ---- scene / render settings (as saved in the file)
scene.frame_start = 1; scene.frame_end = 250; scene.frame_set(87)
scene.render.engine = 'BLENDER_EEVEE_NEXT'
scene.cycles.use_denoising = False
scene.cycles.samples = 128
scene.cycles.sampling_pattern = 'TABULATED_SOBOL'
scene.cycles.use_adaptive_sampling = False
scene.cycles.use_light_tree = False
scene.view_settings.view_transform = 'Filmic'
bpy.context.view_layer.update()

# ---- added for rendering (the .blend has no active camera and no usable light): camera, sun
cam_auto = bpy.data.cameras.new('AutoCamera')
cam_auto.lens = 50.0
cam_auto.sensor_width = 36.0
cam_auto.clip_end = 1802.5
ob_auto_camera = bpy.data.objects.new('AutoCamera', cam_auto)
scene.collection.objects.link(ob_auto_camera)
ob_auto_camera.location = (148.957, -117.648, 85.9609)
ob_auto_camera.rotation_euler = (1.09748, -7.21219e-08, 0.694738)
scene.camera = ob_auto_camera
light_auto_sun = bpy.data.lights.new('AutoSun', 'SUN')
light_auto_sun.energy = 3.0
light_auto_sun.angle = 0.0523599
ob_auto_sun = bpy.data.objects.new('AutoSun', light_auto_sun)
scene.collection.objects.link(ob_auto_sun)
ob_auto_sun.rotation_euler = (0.872665, 0.174533, 0.523599)
bpy.context.view_layer.update()
